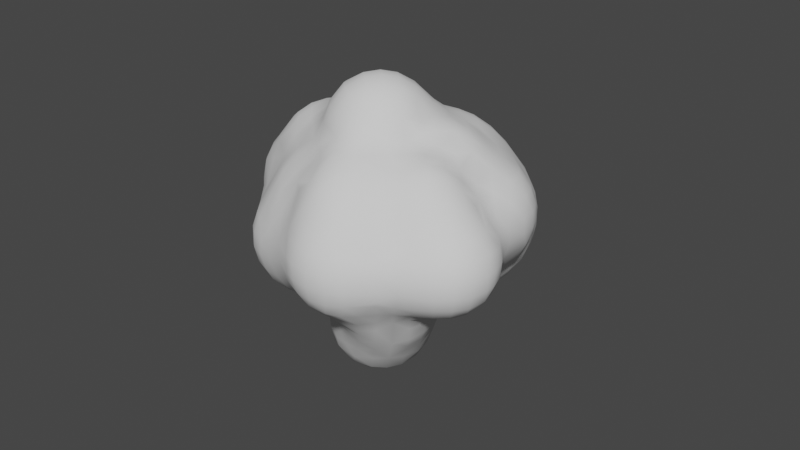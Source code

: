 # Source: Lava_Small_World_Clouds.blend  (saved by Blender 3.3.6; exported with 4.5.12 LTS)
import bpy
from mathutils import Matrix  # noqa: F401  (used for matrix-valued properties, if any)

bpy.ops.wm.read_factory_settings(use_empty=True)
scene = bpy.context.scene
scene.name = 'Scene'

# ---- collections
col_collection = bpy.data.collections.new('Collection'); scene.collection.children.link(col_collection)

# ---- world
world_world = bpy.data.worlds.new('World'); scene.world = world_world
world_world.use_nodes = True; world_world.node_tree.nodes.clear()
_N = world_world.node_tree.nodes; _L = world_world.node_tree.links
n0 = _N.new('ShaderNodeOutputWorld'); n0.name = 'World Output'; n0.location = (300, 300)
n1 = _N.new('ShaderNodeBackground'); n1.name = 'Background'; n1.location = (10, 300)
n1.inputs[0].default_value = (0.05088, 0.05088, 0.05088, 1.0)
_L.new(n1.outputs[0], n0.inputs[0])
n0.is_active_output = True
world_world.color = (0.05088, 0.05088, 0.05088)
world_world.use_sun_shadow = False
world_world.sun_shadow_jitter_overblur = 0.0

# ---- meshes
me_mesh = bpy.data.meshes.new('Mesh')
me_mesh.from_pydata([(1.4, -0.6, 1.486), (1.649, -0.6, 1.4), (1.8, -0.6842, 1.4), (1.8, -1.0, 1.626), (1.42, -1.0, 1.8), (1.4, -0.9894, 1.8), (1.4, -1.0, 1.806), (1.4, -1.4, 1.923), (1.701, -1.4, 1.8), (1.4, -1.8, 1.887), (1.603, -1.8, 1.8), (1.8, -1.8, 1.671), (1.8, -1.4, 1.739), (2.16, -1.4, 1.4), (2.071, -1.8, 1.4), (2.2, -1.8, 1.228), (2.2, -1.4, 1.35), (2.071, -1.0, 1.4), (2.2, -1.0, 1.264), (1.8, -0.6, 1.317), (2.2, -0.6, 1.009), (2.211, -0.6, 1.0), (2.429, -1.0, 1.0), (2.6, -1.0, 0.8116), (2.6, -0.6, 0.6922), (2.2, -0.2, 0.6794), (2.344, -0.2, 0.6), (2.6, -0.4429, 0.6), (2.2, -0.5884, 1.0), (2.2, -0.1187, 0.6), (2.2, 0.1391, 0.2), (2.6, -0.09507, 0.2), (2.6, -0.2, 0.3665), (2.2, 0.2, 0.007761), (2.285, 0.2, -0.2), (2.6, 0.01896, -0.2), (2.2, 0.2328, -0.2), (2.2, 0.2, -0.5943), (1.8, 0.2738, -0.6), (2.196, 0.2, -0.6), (1.8, 0.3151, -0.2), (1.8, 0.2, -0.822), (1.8, 0.1108, -1.0), (2.2, 0.02746, -1.0), (2.2, 0.1989, -0.6), (2.561, -0.2, -1.0), (2.6, -0.2, -0.9527), (2.6, -0.02123, -0.6), (2.2, -0.2, -1.266), (2.2, -0.38, -1.4), (2.43, -0.6, -1.4), (2.6, -0.6, -1.278), (2.6, -0.2376, -1.0), (2.2, -0.6, -1.51), (2.2, -1.0, -1.595), (2.576, -1.0, -1.4), (2.2, -1.4, -1.577), (2.52, -1.4, -1.4), (2.6, -1.4, -1.339), (2.6, -1.0, -1.382), (2.6, -1.8, -1.211), (2.384, -1.8, -1.4), (2.6, -2.2, -1.051), (2.288, -2.2, -1.4), (2.2, -2.2, -1.484), (2.2, -1.8, -1.532), (2.2, -2.6, -1.455), (2.25, -2.6, -1.4), (1.938, -2.2, -1.8), (1.942, -2.6, -1.8), (1.8, -2.6, -2.045), (1.8, -2.2, -2.033), (1.902, -1.8, -1.8), (1.8, -1.8, -1.929), (1.804, -1.4, -1.8), (1.8, -1.4, -1.803), (1.8, -1.389, -1.8), (1.433, -1.4, -2.2), (1.638, -1.8, -2.2), (1.4, -1.4, -2.256), (1.4, -1.681, -2.6), (1.452, -1.8, -2.6), (1.4, -1.8, -2.686), (1.4, -2.2, -2.792), (1.527, -2.2, -2.6), (1.4, -2.6, -2.688), (1.466, -2.6, -2.6), (1.716, -2.6, -2.2), (1.72, -2.2, -2.2), (1.4, -3.0, -2.425), (1.59, -3.0, -2.2), (1.4, -2.756, -2.6), (1.8, -3.0, -1.935), (1.4, -3.263, -2.2), (1.0, -3.4, -2.345), (1.231, -3.4, -2.2), (1.23, -3.0, -2.6), (1.0, -3.19, -2.6), (1.4, -3.4, -2.079), (1.0, -3.0, -2.833), (0.6, -3.198, -3.0), (0.6, -3.385, -2.6), (0.8567, -3.0, -3.0), (1.0, -2.84, -3.0), (0.6, -3.0, -3.32), (1.0, -2.6, -3.171), (0.8071, -2.6, -3.4), (0.6, -2.932, -3.4), (1.0, -2.2, -3.27), (0.8876, -2.2, -3.4), (0.6, -2.6, -3.66), (0.6, -2.2, -3.751), (0.5611, -2.2, -3.8), (0.4941, -2.6, -3.8), (0.2, -2.6, -4.188), (0.2536, -2.2, -4.2), (0.2, -2.566, -4.2), (0.2, -2.2, -4.257), (-0.2, -2.6, -4.481), (0.1889, -2.6, -4.2), (-0.2, -2.2, -4.534), (0.2, -1.921, -4.2), (0.1501, -1.8, -4.2), (-0.2, -1.8, -4.45), (0.2, -1.8, -4.147), (-0.2, -1.407, -4.2), (-0.6, -1.8, -4.566), (-0.2114, -1.4, -4.2), (-0.6, -1.4, -4.339), (-0.2, -1.4, -4.193), (-0.6, -1.0, -3.802), (-0.6, -1.256, -4.2), (-0.2, -1.125, -3.8), (-0.5955, -1.0, -3.8), (-0.2, -1.0, -3.474), (-0.6, -0.9991, -3.8), (-0.2, -0.9738, -3.4), (-0.6, -0.8383, -3.4), (-0.1428, -1.0, -3.4), (0.2, -1.0, -3.011), (0.2, -0.995, -3.0), (-0.2, -0.8366, -3.0), (0.2, -0.8305, -2.6), (-0.2, -0.6723, -2.6), (-0.2, -0.6, -2.475), (0.2, -0.6502, -2.2), (0.1083, -0.6, -2.2), (0.2, -0.6, -2.102), (0.2, -0.3621, -1.8), (0.1621, -0.2, -1.8), (-0.1391, -0.2, -2.2), (0.2, -0.2, -1.765), (0.4074, -0.6, -1.8), (0.6, -0.6, -1.649), (0.6, -0.2, -1.503), (0.6, 0.2, -1.433), (0.2, 0.2, -1.72), (0.8547, -0.2, -1.4), (0.6487, 0.2, -1.4), (1.0, -0.2, -1.356), (1.0, 0.2, -1.182), (0.6, 0.6, -1.26), (0.6, 0.2944, -1.4), (1.0, 0.4722, -1.0), (0.891, 0.6, -1.0), (1.0, 0.6, -0.8848), (0.6, 1.0, -0.901), (0.6, 0.9179, -1.0), (1.0, 0.8181, -0.6), (0.8186, 1.0, -0.6), (0.6, 1.175, -0.6), (0.9571, 1.0, -0.2), (0.6, 1.276, -0.2), (0.9399, 1.0, 0.2), (0.6, 1.257, 0.2), (0.7479, 1.0, 0.6), (0.6, 1.104, 0.6), (0.2, 1.4, 0.2726), (0.2578, 1.4, 0.2), (0.2, 1.277, 0.6), (0.2, 1.0, 0.9745), (0.6, 1.0, 0.7543), (-0.2, 1.338, 0.6), (0.1096, 1.0, 1.0), (-0.2, 1.052, 1.0), (-0.2, 1.0, 1.053), (-0.2, 0.6, 1.362), (0.2, 0.974, 1.0), (0.2, 0.6, 1.271), (0.2, 0.4211, 1.4), (-0.2, 0.5493, 1.4), (-0.2, 0.2, 1.736), (0.2, 0.2, 1.618), (-0.6, 0.2, 1.73), (-0.6, 0.5993, 1.4), (-1.0, 0.2, 1.762), (-1.0, 0.6, 1.457), (-0.6059, 0.6, 1.4), (-0.6, 0.6, 1.4), (-1.0, 1.0, 1.041), (-0.6, 1.0, 1.056), (-1.0, 0.6619, 1.4), (-1.4, 1.0, 1.087), (-1.4, 0.7286, 1.4), (-1.4, 0.6, 1.523), (-1.8, 0.6, 1.483), (-1.8, 0.6912, 1.4), (-1.8, 0.2, 1.773), (-1.4, 0.2304, 1.8), (-1.656, 0.2, 1.8), (-1.8, 0.1515, 1.8), (-2.2, 0.2, 1.624), (-2.2, -0.1824, 1.8), (-2.2, -0.2, 1.806), (-1.8, -0.2, 1.955), (-2.2, -0.6, 1.892), (-1.8, -0.6, 2.077), (-2.2, -1.0, 1.93), (-1.8, -0.9215, 2.2), (-1.85, -1.0, 2.2), (-2.2, -1.4, 1.956), (-2.015, -1.4, 2.2), (-1.8, -1.4, 2.464), (-1.8, -1.0, 2.238), (-1.8, -1.618, 2.6), (-1.871, -1.8, 2.6), (-2.085, -1.8, 2.2), (-1.8, -1.8, 2.704), (-1.8, -2.2, 2.823), (-1.94, -2.2, 2.6), (-1.8, -2.6, 2.742), (-1.89, -2.6, 2.6), (-2.2, -2.6, 2.204), (-2.2, -2.584, 2.2), (-2.121, -2.2, 2.2), (-2.2, -3.0, 2.228), (-1.8, -2.825, 2.6), (-1.8, -3.0, 2.481), (-1.8, -3.4, 2.216), (-1.885, -3.4, 2.2), (-2.2, -3.19, 2.2), (-1.683, -3.0, 2.6), (-1.4, -3.245, 2.6), (-1.4, -3.4, 2.341), (-1.4, -3.0, 2.891), (-1.563, -2.6, 3.0), (-1.4, -2.85, 3.0), (-1.4, -2.6, 3.116), (-1.636, -2.2, 3.0), (-1.4, -2.2, 3.171), (-1.0, -2.2, 3.319), (-1.0, -2.6, 3.27), (-1.4, -1.8, 3.083), (-1.0, -1.8, 3.242), (-1.4, -1.638, 3.0), (-1.036, -1.4, 3.0), (-1.0, -1.4, 3.011), (-1.0, -1.387, 3.0), (-0.6, -1.362, 3.0), (-0.6, -1.4, 3.033), (-1.0, -1.0, 2.611), (-0.6554, -1.0, 2.6), (-0.6, -1.01, 2.6), (-0.6, -1.0, 2.587), (-1.0, -0.6, 2.229), (-0.6, -0.6, 2.25), (-1.0, -0.9895, 2.6), (-1.0, -0.563, 2.2), (-0.6, -0.5074, 2.2), (-1.0, -0.2, 1.984), (-0.6, -0.2, 2.041), (-1.0, 0.1377, 1.8), (-0.6, 0.1236, 1.8), (-0.2, 0.1382, 1.8), (-0.2, -0.2, 2.07), (0.2, 0.02109, 1.8), (0.2, -0.2, 1.977), (0.4707, -0.2, 1.8), (0.2, -0.6, 2.146), (0.6, -0.3867, 1.8), (0.6, -0.6, 1.896), (0.6, -0.2, 1.669), (0.8077, -0.2, 1.4), (1.0, -0.4278, 1.4), (1.0, -0.6, 1.577), (0.722, -0.6, 1.8), (1.0, -0.2, 1.173), (0.6, 0.2, 1.315), (0.9633, 0.2, 1.0), (1.0, 0.1107, 1.0), (0.6, 0.09734, 1.4), (1.0, 0.2, 0.9716), (1.4, 0.2, 0.6175), (1.4, -0.2, 0.9581), (1.301, -0.2, 1.0), (1.0, 0.6, 0.7471), (1.112, 0.6, 0.6), (1.4, 0.2201, 0.6), (1.4, 0.4973, 0.2), (1.305, 0.6, 0.2), (1.4, 0.5472, -0.2), (1.347, 0.6, -0.2), (1.4, 0.4279, -0.6), (1.209, 0.6, -0.6), (1.0, 0.9579, -0.2), (1.0, 0.94, 0.2), (1.8, 0.2306, 0.2), (1.0, 0.7429, 0.6), (1.8, 0.2, 0.2684), (1.42, 0.2, 0.6), (1.8, -0.01767, 0.6), (1.4, -0.2347, 1.0), (1.8, -0.2, 0.8213), (1.8, -0.3342, 1.0), (1.4, -0.5275, 1.4), (0.5077, 0.2, 1.4), (1.0, -0.9381, 1.8), (0.6, -1.0, 1.976), (1.0, -1.0, 1.832), (0.6, -1.4, 2.023), (1.0, -1.4, 1.971), (0.3288, -1.4, 2.2), (0.2149, -1.0, 2.2), (0.6, -1.8, 2.168), (0.5656, -1.8, 2.2), (0.2, -1.4, 2.429), (0.3667, -1.8, 2.6), (0.2, -1.51, 2.6), (0.2, -1.8, 2.84), (0.2, -2.2, 2.951), (0.4517, -2.2, 2.6), (0.2, -2.6, 2.882), (0.4035, -2.6, 2.6), (0.6, -2.6, 2.342), (0.6, -2.2, 2.305), (0.6813, -2.2, 2.2), (0.7445, -2.6, 2.2), (1.0, -2.6, 2.01), (1.0, -2.2, 1.99), (1.0, -3.0, 2.011), (0.6475, -3.0, 2.2), (0.2, -2.985, 2.6), (0.07548, -2.6, 3.0), (0.1485, -2.2, 3.0), (-0.2, -2.6, 3.175), (-0.2, -2.2, 3.228), (-0.2, -1.8, 3.144), (0.03114, -1.8, 3.0), (-0.2, -1.536, 3.0), (-0.6, -1.8, 3.26), (-0.4543, -1.4, 3.0), (-0.2, -2.952, 3.0), (-0.6, -3.0, 3.099), (-0.6, -2.6, 3.288), (-0.2688, -3.0, 3.0), (-0.2, -3.0, 2.965), (-1.0, -3.0, 3.079), (-0.6, -3.126, 3.0), (-1.0, -3.1, 3.0), (-1.0, -3.4, 2.623), (-0.6, -3.4, 2.658), (-0.6, -3.432, 2.6), (-1.0, -3.413, 2.6), (-1.0, -3.564, 2.2), (-0.6, -3.578, 2.2), (-1.0, -3.8, 1.843), (-0.6, -3.8, 1.826), (-0.6, -3.821, 1.8), (-1.0, -3.837, 1.8), (-1.0, -4.2, 1.432), (-0.6, -4.2, 1.414), (-0.6, -4.215, 1.4), (-1.0, -4.234, 1.4), (-1.4, -4.2, 1.432), (-1.4, -4.228, 1.4), (-0.493, -3.8, 1.8), (-0.2, -3.8, 1.727), (-0.2, -4.093, 1.4), (-0.5496, -4.2, 1.4), (-0.2, -4.2, 1.284), (-0.2, -3.739, 1.8), (0.2, -3.8, 1.665), (0.2, -4.027, 1.4), (0.6, -3.8, 1.665), (0.6, -4.029, 1.4), (0.2, -4.2, 1.168), (0.6, -4.2, 1.119), (0.6, -4.26, 1.0), (0.2, -4.306, 1.0), (-0.2, -4.441, 1.0), (-0.2, -4.6, 0.7617), (0.2, -4.519, 0.6), (0.001504, -4.6, 0.6), (-0.2, -4.692, 0.6), (-0.2, -4.882, 0.2), (0.2, -4.6, 0.4379), (0.2, -4.724, 0.2), (0.6, -4.6, 0.2191), (0.6, -4.611, 0.2), (0.2, -4.908, -0.2), (0.6, -4.785, -0.2), (0.2, -5.0, -0.5366), (0.6, -4.848, -0.6), (0.221, -5.0, -0.6), (0.2, -5.0, -0.9778), (0.6, -4.797, -1.0), (0.2, -4.997, -1.0), (0.2, -4.856, -1.4), (0.6, -4.609, -1.4), (0.2, -4.6, -1.723), (0.6, -4.6, -1.412), (0.6, -4.2, -1.783), (0.5639, -4.2, -1.8), (0.2, -4.507, -1.8), (0.2, -4.2, -1.98), (0.6, -4.175, -1.8), (0.6, -3.8, -2.086), (0.2668, -3.8, -2.2), (0.2, -3.83, -2.2), (0.2, -3.8, -2.224), (-0.2, -3.8, -2.379), (-0.2, -4.143, -2.2), (0.2, -3.528, -2.6), (-0.2, -3.65, -2.6), (-0.2, -3.527, -3.0), (0.2, -3.4, -2.988), (0.1912, -3.4, -3.0), (-0.2, -3.469, -3.4), (-0.03734, -3.4, -3.4), (-0.2, -3.4, -3.698), (0.2, -3.272, -3.4), (0.2, -3.064, -3.8), (-0.2, -3.362, -3.8), (-0.2, -3.081, -4.2), (0.2, -3.0, -3.885), (-0.09185, -3.0, -4.2), (-0.2, -3.0, -4.271), (0.2576, -3.0, -3.8), (-0.6, -3.4, -3.964), (-0.2891, -3.4, -3.8), (-0.6, -3.232, -4.2), (-0.6, -3.479, -3.8), (-1.0, -3.4, -3.929), (-1.0, -3.461, -3.8), (-1.2, -3.4, -3.8), (-1.4, -3.4, -3.416), (-1.4, -3.402, -3.4), (-1.0, -3.552, -3.4), (-1.4, -3.424, -3.0), (-1.0, -3.584, -3.0), (-1.4, -3.578, -2.6), (-1.0, -3.745, -2.6), (-1.4, -3.8, -2.414), (-1.0, -3.8, -2.549), (-1.4, -4.2, -2.307), (-1.0, -4.2, -2.379), (-1.4, -4.513, -2.2), (-1.243, -4.6, -2.2), (-1.0, -4.6, -2.233), (-1.4, -4.6, -2.156), (-1.4, -5.0, -1.829), (-1.0, -5.0, -1.93), (-1.0, -4.658, -2.2), (-1.8, -4.6, -1.957), (-1.8, -4.798, -1.8), (-1.454, -5.0, -1.8), (-1.8, -5.0, -1.558), (-1.8, -5.091, -1.4), (-1.4, -5.256, -1.4), (-1.4, -5.024, -1.8), (-1.8, -5.221, -1.0), (-1.4, -5.349, -1.0), (-1.8, -5.239, -0.6), (-1.4, -5.334, -0.6), (-1.8, -5.155, -0.2), (-1.4, -5.212, -0.2), (-1.8, -5.0, 0.1271), (-1.4, -5.0, 0.1836), (-1.8, -4.956, 0.2), (-1.4, -4.991, 0.2), (-1.8, -4.714, 0.6), (-1.4, -4.761, 0.6), (-1.8, -4.6, 0.8343), (-1.4, -4.6, 0.8744), (-1.8, -4.521, 1.0), (-1.4, -4.525, 1.0), (-1.8, -4.288, 1.4), (-1.0, -4.592, 1.0), (-1.0, -4.6, 0.9892), (-0.6, -4.587, 1.0), (-0.6, -4.6, 0.9811), (-0.6, -4.823, 0.6), (-1.0, -4.84, 0.6), (-1.0, -5.0, 0.2794), (-0.6, -5.0, 0.2218), (-1.336, -5.0, 0.2), (-1.0, -5.043, 0.2), (-2.2, -4.97, 0.2), (-2.2, -4.762, 0.6), (-2.6, -5.0, 0.2066), (-2.6, -4.82, 0.6), (-2.572, -5.0, 0.2), (-2.6, -4.643, 1.0), (-2.259, -4.6, 1.0), (-2.2, -4.6, 0.9722), (-2.6, -4.6, 1.085), (-2.6, -4.417, 1.4), (-2.2, -4.391, 1.4), (-2.2, -4.589, 1.0), (-2.6, -4.2, 1.661), (-2.2, -4.2, 1.66), (-2.6, -4.04, 1.8), (-2.2, -4.055, 1.8), (-2.6, -3.8, 1.949), (-2.2, -3.8, 1.976), (-2.6, -3.4, 2.064), (-2.2, -3.4, 2.148), (-2.6, -3.0, 2.052), (-2.257, -3.0, 2.2), (-2.6, -2.6, 1.89), (-2.204, -2.6, 2.2), (-2.6, -2.481, 1.8), (-2.371, -2.2, 1.8), (-2.2, -2.2, 2.057), (-2.6, -2.2, 1.53), (-3.0, -2.6, 1.632), (-3.0, -2.389, 1.4), (-2.732, -2.2, 1.4), (-2.742, -2.6, 1.8), (-3.0, -2.2, 1.131), (-2.6, -2.058, 1.4), (-3.26, -2.6, 1.4), (-3.4, -3.0, 1.53), (-3.4, -2.773, 1.4), (-3.0, -2.856, 1.8), (-3.086, -3.0, 1.8), (-3.0, -3.0, 1.858), (-3.4, -2.6, 1.238), (-3.8, -3.0, 1.062), (-3.8, -2.9, 1.0), (-3.581, -2.6, 1.0), (-3.521, -3.0, 1.4), (-3.8, -2.6, 0.7108), (-3.8, -2.515, 0.6), (-3.4, -2.207, 0.6), (-3.4, -2.428, 1.0), (-3.8, -2.27, 0.2), (-3.712, -2.2, 0.2), (-3.4, -2.2, 0.5858), (-3.8, -2.2, 0.02356), (-3.8, -2.145, -0.2), (-3.509, -1.8, -0.2), (-3.4, -1.8, 0.05858), (-3.4, -1.923, 0.2), (-3.426, -1.4, -0.2), (-3.4, -1.4, -0.1033), (-3.616, -1.8, -0.6), (-3.528, -1.4, -0.6), (-3.664, -1.8, -1.0), (-3.599, -1.4, -1.0), (-3.659, -1.8, -1.4), (-3.616, -1.4, -1.4), (-3.597, -1.8, -1.8), (-3.561, -1.4, -1.8), (-3.4, -1.4, -2.2), (-3.458, -1.8, -2.2), (-3.4, -1.401, -2.2), (-3.4, -1.8, -2.303), (-3.4, -2.2, -2.296), (-3.455, -2.2, -2.2), (-3.4, -2.556, -2.2), (-3.4, -2.6, -2.185), (-3.623, -2.2, -1.8), (-3.629, -2.6, -1.8), (-3.8, -2.6, -1.445), (-3.732, -2.2, -1.4), (-3.8, -2.515, -1.4), (-3.8, -2.2, -1.001), (-3.8, -3.0, -1.559), (-3.598, -3.0, -1.8), (-3.822, -2.6, -1.4), (-3.938, -3.0, -1.4), (-4.2, -3.0, -1.092), (-4.012, -2.6, -1.0), (-4.2, -2.883, -1.0), (-4.191, -2.6, -0.6), (-4.2, -2.611, -0.6), (-4.2, -2.6, -0.5657), (-3.849, -2.2, -0.6), (-3.855, -2.2, -0.2), (-4.2, -2.549, -0.2), (-3.8, -2.133, -0.6), (-3.8, -2.199, -1.0), (-3.8, -2.2, -1.0), (-4.243, -2.6, -0.2), (-4.2, -2.6, 0.06974), (-4.2, -2.652, 0.2), (-4.408, -3.0, 0.2), (-4.479, -3.0, -0.2), (-4.2, -2.998, 0.6), (-4.201, -3.0, 0.6), (-4.2, -3.0, 0.6011), (-4.2, -3.4, 0.7606), (-4.324, -3.4, 0.6), (-4.2, -3.8, 0.7485), (-4.314, -3.8, 0.6), (-4.505, -3.8, 0.2), (-4.514, -3.4, 0.2), (-4.572, -3.8, -0.2), (-4.58, -3.4, -0.2), (-4.531, -3.8, -0.6), (-4.539, -3.4, -0.6), (-4.371, -3.8, -1.0), (-4.38, -3.4, -1.0), (-4.2, -3.8, -1.24), (-4.2, -3.4, -1.252), (-4.263, -3.0, -1.0), (-4.2, -4.2, -1.048), (-4.233, -4.2, -1.0), (-4.2, -4.257, -1.0), (-4.409, -4.2, -0.6), (-4.2, -4.527, -0.6), (-4.454, -4.2, -0.2), (-4.2, -4.589, -0.2), (-4.381, -4.2, 0.2), (-4.2, -4.488, 0.2), (-4.191, -4.6, -0.2), (-4.135, -4.6, -0.6), (-3.8, -4.863, -0.6), (-3.8, -4.909, -0.2), (-4.1, -4.6, 0.2), (-3.8, -4.834, 0.2), (-3.812, -4.6, 0.6), (-3.8, -4.609, 0.6), (-3.8, -4.6, 0.6111), (-3.4, -4.6, 0.8461), (-3.4, -4.8, 0.6), (-3.8, -4.2, 0.9421), (-3.721, -4.2, 1.0), (-3.4, -4.458, 1.0), (-3.4, -4.2, 1.243), (-3.8, -3.8, 1.124), (-3.511, -3.8, 1.4), (-3.4, -3.987, 1.4), (-3.8, -4.096, 1.0), (-3.4, -3.8, 1.5), (-3.0, -3.8, 1.789), (-3.0, -4.2, 1.511), (-3.183, -4.2, 1.4), (-3.4, -3.4, 1.598), (-3.153, -3.4, 1.8), (-3.0, -3.775, 1.8), (-3.0, -3.4, 1.898), (-2.98, -3.8, 1.8), (-3.0, -4.308, 1.4), (-3.8, -3.4, 1.177), (-3.597, -3.4, 1.4), (-3.937, -3.8, 1.0), (-3.968, -3.4, 1.0), (-4.169, -4.2, 0.6), (-4.2, -4.14, 0.6), (-4.2, -4.2, 0.5565), (-3.024, -4.6, 1.0), (-3.0, -4.606, 1.0), (-3.0, -4.852, 0.6), (-3.0, -4.6, 1.009), (-3.4, -4.995, 0.2), (-3.0, -5.0, 0.3003), (-3.375, -5.0, 0.2), (-3.4, -5.0, 0.1819), (-3.0, -5.035, 0.2), (-3.0, -5.104, -0.2), (-3.4, -5.063, -0.2), (-3.4, -5.021, -0.6), (-3.0, -5.074, -0.6), (-3.4, -5.0, -0.6729), (-3.0, -5.0, -0.848), (-3.0, -4.934, -1.0), (-3.4, -4.859, -1.0), (-3.4, -4.6, -1.327), (-3.0, -4.638, -1.4), (-3.137, -4.6, -1.4), (-3.0, -4.6, -1.436), (-3.4, -4.2, -1.6), (-3.4, -4.517, -1.4), (-3.0, -4.2, -1.692), (-3.0, -3.944, -1.8), (-3.194, -3.8, -1.8), (-3.4, -3.8, -1.734), (-3.0, -3.8, -1.867), (-3.4, -3.4, -1.863), (-3.4, -3.579, -1.8), (-3.0, -3.4, -2.103), (-3.0, -3.262, -2.2), (-3.227, -3.0, -2.2), (-3.4, -3.0, -2.025), (-3.0, -3.0, -2.39), (-3.0, -2.658, -2.6), (-3.034, -2.6, -2.6), (-3.39, -2.6, -2.2), (-3.0, -2.6, -2.629), (-3.0, -2.2, -2.74), (-3.165, -2.2, -2.6), (-2.6, -2.6, -2.883), (-2.6, -2.2, -2.989), (-2.432, -2.6, -3.0), (-2.584, -2.2, -3.0), (-2.2, -2.6, -3.234), (-2.2, -2.2, -3.362), (-2.2, -1.8, -3.287), (-2.556, -1.8, -3.0), (-2.2, -1.4, -3.104), (-2.364, -1.4, -3.0), (-2.6, -1.8, -2.973), (-2.6, -1.4, -2.881), (-2.2, -1.192, -3.0), (-2.2, -1.0, -2.918), (-2.6, -1.0, -2.774), (-2.2, -0.6, -2.848), (-2.6, -0.6, -2.717), (-2.2, -0.2, -2.875), (-2.6, -0.2, -2.737), (-2.2, 0.2, -2.836), (-2.6, 0.2, -2.695), (-2.2, 0.6, -2.712), (-2.519, 0.6, -2.6), (-2.6, 0.5095, -2.6), (-2.6, 0.6, -2.561), (-2.2, 0.8232, -2.6), (-2.2, 1.0, -2.485), (-2.6, 1.0, -2.31), (-2.2, 1.314, -2.2), (-2.6, 1.123, -2.2), (-2.6, 1.4, -1.858), (-2.2, 1.4, -2.098), (-2.2, 1.594, -1.8), (-2.6, 1.436, -1.8), (-2.2, 1.755, -1.4), (-2.6, 1.61, -1.4), (-2.2, 1.8, -1.199), (-2.295, 1.8, -1.0), (-2.6, 1.686, -1.0), (-2.257, 1.8, -0.6), (-2.6, 1.676, -0.6), (-2.2, 1.8, -0.5005), (-2.2, 1.724, -0.2), (-2.6, 1.577, -0.2), (-2.6, 1.4, 0.1581), (-2.2, 1.537, 0.2), (-2.549, 1.4, 0.2), (-2.2, 1.4, 0.4054), (-2.6, 1.373, 0.2), (-2.2, 1.258, 0.6), (-2.6, 1.054, 0.6), (-2.6, 1.0, 0.6594), (-2.2, 1.0, 0.9204), (-2.2, 0.9322, 1.0), (-2.6, 0.668, 1.0), (-2.6, 0.6, 1.061), (-2.2, 0.6, 1.333), (-2.6, 0.2, 1.358), (-2.2, 0.5207, 1.4), (-2.548, 0.2, 1.4), (-2.6, 0.1255, 1.4), (-3.0, -0.2, 1.127), (-3.0, 0.09766, 1.0), (-2.954, 0.2, 1.0), (-2.759, -0.2, 1.4), (-2.6, -0.2, 1.544), (-2.6, -0.6, 1.624), (-2.832, -0.6, 1.4), (-2.6, -1.0, 1.596), (-2.794, -1.0, 1.4), (-3.0, -1.0, 1.131), (-3.0, -0.6, 1.195), (-2.644, -1.4, 1.4), (-2.939, -1.4, 1.0), (-3.0, -1.256, 1.0), (-3.0, -1.4, 0.8947), (-3.0, -1.8, 0.7226), (-2.812, -1.8, 1.0), (-3.079, -1.8, 0.6), (-3.153, -1.4, 0.6), (-3.0, -2.109, 1.0), (-3.106, -2.2, 1.0), (-3.39, -2.2, 0.6), (-3.328, -1.8, 0.2), (-3.284, -1.0, 0.6), (-3.083, -1.0, 1.0), (-3.4, -1.0, 0.2902), (-3.312, -1.4, 0.2), (-3.4, -1.09, 0.2), (-3.4, -0.6, 0.4925), (-3.353, -0.6, 0.6), (-3.4, -0.2, 0.4852), (-3.341, -0.2, 0.6), (-3.094, -0.2, 1.0), (-3.135, -0.6, 1.0), (-3.0, 0.2, 0.9422), (-3.246, 0.2, 0.6), (-3.045, 0.6, 0.6), (-3.0, 0.6, 0.6532), (-3.4, 0.2, 0.3451), (-3.4, 0.4549, 0.2), (-3.336, 0.6, 0.2), (-3.4, 0.6, 0.09214), (-3.4, 0.8522, -0.2), (-3.298, 1.0, -0.2), (-3.065, 1.0, 0.2), (-3.4, 1.0, -0.5499), (-3.4, 1.012, -0.6), (-3.036, 1.4, -0.6), (-3.0, 1.4, -0.4563), (-3.0, 1.315, -0.2), (-3.0, 1.43, -0.6), (-3.0, 1.442, -1.0), (-3.052, 1.4, -1.0), (-3.0, 1.4, -1.243), (-3.4, 1.0, -1.15), (-3.336, 1.0, -1.4), (-3.0, 1.354, -1.4), (-3.4, 1.029, -1.0), (-3.0, 1.146, -1.8), (-3.137, 1.0, -1.8), (-3.0, 1.0, -1.978), (-3.396, 0.6, -1.8), (-3.093, 0.6, -2.2), (-3.0, 0.7408, -2.2), (-3.0, 0.6, -2.288), (-3.0, 0.2, -2.445), (-3.257, 0.2, -2.2), (-3.4, 0.2, -2.017), (-3.4, 0.59, -1.8), (-3.4, 0.6, -1.792), (-3.567, 0.6, -1.4), (-3.691, 0.2, -1.4), (-3.532, 0.2, -1.8), (-3.641, 0.6, -1.0), (-3.762, 0.2, -1.0), (-3.631, 0.6, -0.6), (-3.752, 0.2, -0.6), (-3.534, 0.6, -0.2), (-3.661, 0.2, -0.2), (-3.79, -0.2, -0.6), (-3.7, -0.2, -0.2), (-3.482, 0.2, 0.2), (-3.54, -0.2, 0.2), (-3.661, -0.6, -0.2), (-3.522, -0.6, 0.2), (-3.546, -1.0, -0.2), (-3.431, -1.0, 0.2), (-3.75, -0.6, -0.6), (-3.759, -0.6, -1.0), (-3.799, -0.2, -1.0), (-3.689, -0.6, -1.4), (-3.731, -0.2, -1.4), (-3.533, -0.6, -1.8), (-3.575, -0.2, -1.8), (-3.4, -0.6, -2.027), (-3.4, -0.2, -2.082), (-3.4, -1.0, -2.056), (-3.517, -1.0, -1.8), (-3.312, -1.0, -2.2), (-3.272, -0.6, -2.2), (-3.0, -1.0, -2.539), (-3.0, -0.6, -2.47), (-3.0, -0.2, -2.493), (-3.307, -0.2, -2.2), (-2.816, -0.6, -2.6), (-2.848, -0.2, -2.6), (-2.776, 0.2, -2.6), (-3.4, -1.4, -2.2), (-3.07, -1.4, -2.6), (-3.0, -1.206, -2.6), (-2.918, -1.0, -2.6), (-3.62, -1.0, -1.4), (-3.651, -1.0, -1.0), (-3.626, -1.0, -0.6), (-3.421, 1.0, -1.0), (-3.409, 1.0, -0.6), (-3.4, 0.9083, -1.4), (-2.662, 1.4, -1.8), (-2.941, 1.4, -1.4), (-2.891, 1.4, -0.2), (-3.0, 1.069, 0.2), (-3.0, 1.0, 0.2787), (-3.0, 0.6636, 0.6), (-2.673, 1.0, 0.6), (-2.67, 0.6, 1.0), (-2.6, -1.8, 1.274), (-2.6, -1.486, 1.4), (-2.6, -1.4, 1.451), (-2.318, -1.4, 1.8), (-2.275, -1.8, 1.8), (-2.511, -1.8, 1.4), (-2.2, -1.8, 1.948), (-2.36, -1.0, 1.8), (-2.212, -0.2, 1.8), (-2.359, -0.6, 1.8), (-2.055, 0.6, 1.4), (-2.018, 1.0, 1.0), (-1.8, 1.0, 1.064), (-1.8, 1.053, 1.0), (-1.4, 1.067, 1.0), (-1.8, 1.345, 0.6), (-1.4, 1.337, 0.6), (-1.8, 1.4, 0.5154), (-1.8, 1.6, 0.2), (-1.4, 1.575, 0.2), (-1.4, 1.4, 0.4956), (-1.8, 1.78, -0.2), (-1.4, 1.755, -0.2), (-1.8, 1.8, -0.2664), (-1.4, 1.8, -0.3596), (-1.8, 1.869, -0.6), (-1.4, 1.845, -0.6), (-1.191, 1.8, -0.6), (-1.4, 1.855, -1.0), (-1.156, 1.8, -1.0), (-1.4, 1.8, -1.34), (-1.8, 1.81, -1.4), (-1.515, 1.8, -1.4), (-1.8, 1.879, -1.0), (-1.8, 1.8, -1.433), (-1.8, 1.655, -1.8), (-1.4, 1.627, -1.8), (-1.4, 1.785, -1.4), (-1.8, 1.4, -2.183), (-1.4, 1.4, -2.145), (-1.8, 1.386, -2.2), (-1.4, 1.354, -2.2), (-1.0, 1.212, -2.2), (-1.0, 1.4, -1.971), (-1.4, 1.0, -2.521), (-1.0, 1.0, -2.39), (-1.4, 0.8808, -2.6), (-1.0, 0.6631, -2.6), (-1.4, 0.6, -2.745), (-1.0, 0.6, -2.63), (-1.4, 0.2, -2.866), (-1.0, 0.2, -2.759), (-1.4, -0.2, -2.907), (-1.0, -0.2, -2.81), (-1.4, -0.5549, -3.0), (-1.0, -0.5636, -3.0), (-1.4, -0.6, -3.026), (-1.0, -0.6, -3.04), (-1.4, -0.915, -3.4), (-1.0, -0.806, -3.4), (-1.4, -1.0, -3.541), (-1.0, -1.0, -3.792), (-1.4, -1.157, -3.8), (-1.0, -1.004, -3.8), (-1.4, -1.4, -4.114), (-1.276, -1.4, -4.2), (-1.0, -1.279, -4.2), (-1.0, -1.4, -4.316), (-1.4, -1.8, -4.389), (-1.0, -1.8, -4.548), (-1.4, -1.492, -4.2), (-1.4, -2.2, -4.477), (-1.102, -2.2, -4.6), (-1.0, -1.991, -4.6), (-1.0, -2.2, -4.625), (-1.0, -2.498, -4.6), (-0.6, -2.572, -4.6), (-0.6, -2.2, -4.642), (-1.0, -2.6, -4.576), (-0.6, -2.6, -4.593), (-1.0, -3.0, -4.385), (-0.6, -3.0, -4.405), (-1.0, -3.209, -4.2), (-1.396, -3.0, -4.2), (-1.4, -2.6, -4.422), (-1.4, -2.997, -4.2), (-1.677, -2.6, -4.2), (-1.8, -2.6, -4.048), (-1.8, -2.899, -3.8), (-1.73, -3.0, -3.8), (-1.4, -3.0, -4.197), (-1.742, -2.2, -4.2), (-1.8, -2.2, -4.129), (-1.638, -1.8, -4.2), (-1.8, -1.8, -3.999), (-1.68, -1.4, -3.8), (-1.8, -1.569, -3.8), (-1.8, -1.4, -3.595), (-1.912, -1.4, -3.4), (-2.11, -1.8, -3.4), (-1.909, -1.8, -3.8), (-1.8, -1.249, -3.4), (-1.8, -1.0, -3.138), (-2.014, -1.0, -3.0), (-1.8, -0.8018, -3.0), (-1.986, -2.2, -3.8), (-2.173, -2.2, -3.4), (-1.935, -2.6, -3.8), (-2.095, -2.6, -3.4), (-1.8, -3.0, -3.617), (-1.86, -3.0, -3.4), (-2.2, -2.872, -3.0), (-2.05, -3.0, -3.0), (-2.2, -3.0, -2.852), (-1.8, -3.07, -3.4), (-1.8, -3.179, -3.0), (-1.403, -3.4, -3.4), (-1.4, -3.299, -3.8), (-0.387, -2.2, -4.6), (-0.6, -1.915, -4.6), (-1.539, -1.0, -3.4), (-1.523, -0.6, -3.0), (-1.8, -0.6, -2.934), (-0.8648, -0.6, -3.0), (-0.6, -0.6, -2.827), (-0.6, -0.2, -2.605), (-0.6, -0.691, -3.0), (-0.3446, -0.6, -2.6), (-0.5935, -0.2, -2.6), (-0.2, -0.2, -2.266), (-0.6, -0.1424, -2.6), (-0.6733, 0.2, -2.6), (-0.6, 0.2, -2.554), (-0.6, 0.6, -2.408), (-0.9313, 0.6, -2.6), (-0.2, 0.2, -2.208), (-0.2, 0.2246, -2.2), (-0.357, 0.6, -2.2), (-0.2, 0.6, -2.02), (-0.6, 1.0, -2.128), (-0.6, 0.9177, -2.2), (-0.2, 0.8527, -1.8), (-0.312, 1.0, -1.8), (-0.2, 1.0, -1.617), (-0.6, 1.4, -1.569), (-0.6, 1.274, -1.8), (-0.2, 1.148, -1.4), (-0.508, 1.4, -1.4), (-0.2, 1.363, -1.0), (-0.3001, 1.4, -1.0), (-0.6, 1.466, -1.4), (-0.6, 1.551, -1.0), (-0.2, 1.4, -0.9007), (-0.2, 1.49, -0.6), (-0.6, 1.582, -0.6), (-0.2, 1.534, -0.2), (-0.6, 1.572, -0.2), (-0.2, 1.487, 0.2), (-0.6, 1.492, 0.2), (-0.6, 1.4, 0.4482), (-0.2, 1.4, 0.4627), (0.2, 1.419, 0.2), (-1.0, 1.4, 0.4049), (-1.0, 1.493, 0.2), (-0.6, 1.329, 0.6), (-1.0, 1.299, 0.6), (-0.6, 1.051, 1.0), (-1.0, 1.034, 1.0), (0.2, 1.45, -0.2), (0.3362, 1.4, -0.2), (0.2, 1.4, -0.5103), (-1.0, 1.647, -0.2), (0.1273, 1.4, -0.6), (0.2, 1.377, -0.6), (0.2, 1.189, -1.0), (-1.0, 1.739, -0.6), (-1.0, 1.75, -1.0), (-1.0, 1.676, -1.4), (-1.0, 1.508, -1.8), (-0.7867, 1.4, -1.8), (-0.006632, 1.0, -1.4), (0.2, 1.0, -1.246), (0.2, 0.8338, -1.4), (0.5016, 1.0, -1.0), (-0.0482, 0.6, -1.8), (0.2, 0.6, -1.563), (0.1126, 0.2, -1.8), (0.4169, 0.6, -1.4), (-0.1929, 0.2, -2.2), (-1.8, 0.2, -2.891), (-1.8, 0.6, -2.771), (-1.8, 0.9262, -2.6), (-0.6878, 1.0, -2.2), (-1.8, 1.0, -2.551), (-1.932, 1.8, -1.4), (-2.2, 1.825, -1.0), (-2.2, 1.815, -0.6), (-2.761, 1.0, -2.2), (-1.8, -0.2, -2.929), (-3.0, -1.4, -2.657), (-3.0, -1.8, -2.738), (-3.165, -1.8, -2.6), (-2.6, -3.0, -2.615), (-2.6, -3.017, -2.6), (-2.2, -3.207, -2.6), (-2.6, -3.4, -2.286), (-2.2, -3.4, -2.412), (-2.6, -3.515, -2.2), (-2.2, -3.702, -2.2), (-2.6, -3.8, -2.01), (-2.2, -3.8, -2.145), (-2.6, -4.2, -1.806), (-2.2, -4.2, -1.956), (-2.6, -4.212, -1.8), (-2.2, -4.513, -1.8), (-2.6, -4.6, -1.564), (-2.2, -4.6, -1.739), (-2.6, -4.764, -1.4), (-2.2, -4.917, -1.4), (-2.6, -5.0, -1.011), (-2.2, -5.0, -1.255), (-2.003, -5.0, -1.4), (-2.081, -4.6, -1.8), (-1.8, -4.2, -2.135), (-2.618, -4.2, -1.8), (-1.8, -3.976, -2.2), (-2.013, -3.8, -2.2), (-1.8, -3.8, -2.265), (-1.661, -4.2, -2.2), (-1.8, -3.4, -2.586), (-2.806, -3.4, -2.2), (-1.8, -3.389, -2.6), (-1.776, -3.4, -2.6), (-1.441, -3.4, -3.0), (-2.631, -3.0, -2.6), (-3.494, -3.4, -1.8), (-3.8, -4.2, -1.429), (-3.8, -3.8, -1.566), (-4.038, -3.8, -1.4), (-3.843, -4.2, -1.4), (-3.8, -3.4, -1.589), (-4.05, -3.4, -1.4), (-3.8, -4.249, -1.4), (-3.8, -4.6, -1.103), (-2.624, -5.0, -1.0), (-2.6, -5.005, -1.0), (-3.8, -4.677, -1.0), (-3.904, -4.6, -1.0), (-3.475, -5.0, -0.6), (-2.6, -5.107, -0.6), (-2.6, -5.105, -0.2), (-2.2, -5.119, -0.2), (-2.2, -5.161, -0.6), (-2.6, -5.003, 0.2), (-2.2, -5.0, 0.1368), (-3.604, -5.0, -0.2), (-4.435, -3.0, -0.6), (-4.157, -2.6, 0.2), (-3.895, -2.6, 0.6), (-3.854, -3.0, 1.0), (-1.8, -3.422, 2.2), (-1.8, -3.8, 1.908), (-1.4, -3.49, 2.2), (-1.4, -3.8, 1.85), (-1.4, -3.848, 1.8), (-1.8, -3.925, 1.8), (-1.8, -4.2, 1.516), (-1.0, -5.263, -0.2), (-1.0, -5.395, -0.6), (-0.6, -5.219, -0.2), (-0.6, -5.356, -0.6), (-0.6, -5.011, 0.2), (-0.5596, -5.0, 0.2), (-0.2, -5.0, -0.06014), (-0.2, -5.069, -0.2), (-0.03918, -5.0, -0.2), (-0.2, -5.204, -0.6), (0.2, -5.01, -0.6), (-0.2, -5.223, -1.0), (0.1942, -5.0, -1.0), (-0.2, -5.121, -1.4), (-0.01368, -5.0, -1.4), (-0.2, -5.0, -1.622), (-0.6, -5.061, -1.8), (-0.6, -5.287, -1.4), (-0.4386, -5.0, -1.8), (-0.6, -5.0, -1.873), (-0.2, -4.857, -1.8), (-0.2, -4.6, -2.011), (-0.6, -4.6, -2.189), (-0.2, -4.2, -2.184), (-0.2337, -4.2, -2.2), (-0.6, -4.578, -2.2), (-0.6, -4.2, -2.339), (-0.6499, -4.6, -2.2), (-1.0, -5.11, -1.8), (-1.0, -5.328, -1.4), (-1.0, -5.4, -1.119), (-0.7325, -5.4, -1.0), (-0.6, -5.376, -1.0), (-1.0, -5.415, -1.0), (-1.16, -5.4, -1.0), (-1.0, -5.4, -0.6361), (-2.2, -5.1, -1.0), (-0.6, -3.8, -2.529), (0.5387, -3.0, -3.4), (-0.6, -3.568, -3.4), (0.2, -3.397, -3.0), (0.5602, -3.4, -2.6), (-0.6, -3.599, -3.0), (-0.6, -3.743, -2.6), (0.6, -3.681, -2.2), (1.0, -3.949, -1.8), (1.0, -3.8, -1.924), (1.0, -4.2, -1.608), (1.4, -4.2, -1.458), (1.4, -3.8, -1.762), (1.301, -3.8, -1.8), (1.4, -3.747, -1.8), (1.8, -3.8, -1.586), (1.8, -3.4, -1.77), (1.761, -3.4, -1.8), (1.8, -3.328, -1.8), (2.2, -3.4, -1.44), (2.2, -3.0, -1.472), (1.909, -3.0, -1.8), (2.238, -3.4, -1.4), (2.266, -3.0, -1.4), (2.498, -3.4, -1.0), (2.527, -3.0, -1.0), (2.6, -3.4, -0.672), (2.6, -3.0, -0.8011), (2.354, -3.8, -1.0), (2.481, -3.8, -0.6), (2.6, -3.459, -0.6), (2.484, -3.8, -0.2), (2.6, -3.473, -0.2), (2.6, -3.4, -0.1025), (2.365, -3.8, 0.2), (2.508, -3.4, 0.2), (2.2, -3.8, 0.4716), (2.2, -3.64, 0.6), (2.286, -3.4, 0.6), (2.2, -3.4, 0.7424), (2.2, -3.0, 0.8229), (2.326, -3.0, 0.6), (2.2, -2.6, 0.8032), (2.34, -2.6, 0.6), (2.544, -3.0, 0.2), (2.594, -2.6, 0.2), (2.6, -3.0, 0.03962), (2.6, -2.6, 0.1848), (2.6, -2.573, 0.2), (2.707, -2.2, 0.2), (2.814, -2.2, -0.2), (2.704, -2.6, -0.2), (2.6, -2.2, 0.3919), (2.6, -1.82, 0.6), (2.609, -1.8, 0.6), (2.861, -1.8, 0.2), (3.0, -1.4, 0.2072), (3.0, -1.411, 0.2), (2.758, -1.4, 0.6), (2.6, -1.8, 0.6112), (2.6, -1.4, 0.7898), (2.806, -1.0, 0.6), (2.35, -1.8, 1.0), (2.453, -1.4, 1.0), (2.2, -2.2, 0.963), (2.2, -2.145, 1.0), (2.448, -2.2, 0.6), (2.179, -2.2, 1.0), (2.084, -2.6, 1.0), (3.0, -1.693, -0.2), (2.961, -1.8, -0.2), (3.0, -1.604, -0.6), (2.931, -1.8, -0.6), (3.0, -1.4, -0.7943), (2.896, -1.4, -1.0), (2.763, -1.8, -1.0), (2.633, -2.2, -1.0), (2.791, -2.2, -0.6), (2.6, -2.6, -0.8928), (2.689, -2.6, -0.6), (2.6, -2.328, -1.0), (2.646, -3.0, -0.6), (2.651, -3.0, -0.2), (2.613, -3.4, -0.6), (2.616, -3.4, -0.2), (2.55, -2.6, -1.0), (3.063, -1.4, -0.6), (3.102, -1.0, -0.6), (3.0, -1.0, -0.8894), (3.094, -1.4, -0.2), (3.134, -1.0, -0.2), (3.003, -1.4, 0.2), (3.046, -1.0, 0.2), (3.0, -1.0, 0.3035), (3.0, -0.7279, 0.2), (2.698, -0.6, 0.6), (2.959, -0.6, 0.2), (3.0, -0.6, 0.08137), (2.708, -0.2, 0.2), (2.825, -0.2, -0.2), (3.0, -0.4757, -0.2), (3.0, -0.5536, -0.6), (2.784, -0.2, -0.6), (2.846, -0.6, -1.0), (3.0, -0.6, -0.6669), (2.941, -1.0, -1.0), (3.019, -0.6, -0.6), (3.053, -0.6, -0.2), (2.047, -3.4, 1.0), (2.101, -3.0, 1.0), (1.8, -3.4, 1.343), (1.8, -3.248, 1.4), (1.833, -3.0, 1.4), (1.8, -3.0, 1.439), (1.4, -3.4, 1.705), (1.4, -3.0, 1.794), (1.751, -3.4, 1.4), (1.4, -2.6, 1.777), (1.8, -2.6, 1.425), (1.4, -2.261, 1.8), (1.417, -2.2, 1.8), (1.8, -2.2, 1.515), (1.4, -2.2, 1.809), (1.901, -2.2, 1.4), (1.82, -2.6, 1.4), (1.361, -2.6, 1.8), (1.229, -3.4, 1.8), (1.39, -3.0, 1.8), (1.8, -3.8, 1.036), (1.829, -3.8, 1.0), (1.8, -3.833, 1.0), (1.446, -3.8, 1.4), (2.111, -3.8, 0.6), (2.2, -4.041, 0.2), (1.8, -4.2, 0.4904), (1.8, -4.13, 0.6), (2.043, -4.2, 0.2), (1.8, -4.369, 0.2), (1.8, -4.488, -0.2), (2.198, -4.2, -0.2), (1.4, -4.516, 0.2), (1.4, -4.338, 0.6), (1.695, -4.2, 0.6), (1.4, -4.2, 0.8788), (1.4, -4.134, 1.0), (1.225, -4.2, 1.0), (1.0, -4.2, 1.096), (1.0, -4.01, 1.4), (1.4, -3.836, 1.4), (1.0, -3.8, 1.63), (1.4, -3.8, 1.436), (1.0, -4.41, 0.6), (1.0, -4.249, 1.0), (0.6, -4.428, 0.6), (1.0, -4.568, 0.2), (0.6756, -4.6, 0.2), (1.0, -4.6, 0.1187), (1.4, -4.6, -0.06862), (2.2, -4.198, -0.2), (2.2, -4.026, -1.0), (2.2, -4.194, -0.6), (2.2, -3.8, -1.242), (2.2, -3.523, -1.4), (2.054, -3.8, -1.4), (1.8, -4.056, -1.4), (1.541, -4.2, -1.4), (1.8, -4.2, -1.246), (1.4, -4.256, -1.4), (0.09859, -4.6, -1.8), (0.6158, -4.6, -1.4), (1.0, -4.411, -1.4), (1.0, -4.6, -1.095), (1.118, -4.6, -1.0), (1.4, -4.514, -1.0), (1.4, -4.6, -0.7336), (1.0, -4.64, -1.0), (1.0, -4.724, -0.6), (1.4, -4.625, -0.6), (1.0, -4.697, -0.2), (1.4, -4.624, -0.2), (1.502, -4.6, -0.2), (1.493, -4.6, -0.6), (1.8, -4.485, -0.6), (1.8, -4.358, -1.0), (2.194, -4.2, -0.6), (2.028, -4.2, -1.0), (0.2, -3.678, 1.8), (0.6, -3.658, 1.8), (0.2, -3.4, 2.126), (0.6, -3.4, 2.005), (0.2, -3.338, 2.2), (0.6, -3.064, 2.2), (0.03389, -3.4, 2.2), (-0.2, -3.4, 2.398), (-0.2, -3.309, 2.6), (0.188, -3.0, 2.6), (0.2, -3.0, 2.585), (-0.2, -3.477, 2.2), (1.0, -3.4, 1.891), (1.0, -3.57, 1.8), (-1.047, -3.4, 2.6), (-0.4409, -3.4, 2.6), (-1.22, -3.0, 3.0), (-0.6, -2.2, 3.336), (0.6, -1.898, 2.2), (0.1032, -1.4, 2.6), (-0.2, -1.0, 2.403), (0.2, -1.0, 2.21), (-0.2, -1.168, 2.6), (-0.2, -1.4, 2.887), (-0.2, -0.6, 2.25), (0.03571, -0.6, 2.2), (0.2, -0.9315, 2.2), (-1.4, -0.2, 2.008), (-1.4, 0.2, 1.819), (-1.182, 0.2, 1.8), (-0.2, -0.4763, 2.2), (-1.385, -0.6, 2.2), (-1.056, -1.0, 2.6), (-1.519, -1.8, 3.0), (-1.671, -1.4, 2.6), (-1.4, -1.4, 2.827), (-1.4, -1.139, 2.6), (-1.4, -1.0, 2.481), (-1.4, -0.6043, 2.2), (-1.4, -0.6, 2.198), (0.6, 0.7459, 1.0), (0.6, 0.6, 1.093), (0.7373, 0.6, 1.0), (1.293, 0.2, -1.0), (1.0, -0.3346, -1.4), (1.4, -0.3032, -1.4), (1.4, -0.2, -1.325), (1.0, -0.6, -1.547), (1.4, -0.6, -1.567), (1.0, -0.8225, -1.8), (1.4, -0.9692, -1.8), (1.459, -1.0, -1.8), (1.8, -1.0, -1.698), (1.8, -0.6, -1.586), (1.4, -1.0, -1.825), (0.6, -0.692, -1.8), (1.8, -0.2539, -1.4), (1.8, -0.2, -1.359), (1.4, 0.1452, -1.0), (1.4, 0.2, -0.938), (0.6, -0.8423, -2.2), (0.6, -0.9996, -2.6), (0.6009, -1.0, -2.6), (0.9255, -1.0, -2.2), (0.6, -1.0, -2.601), (0.6, -1.203, -3.0), (0.8628, -1.4, -3.0), (1.0, -1.4, -2.848), (1.0, -1.229, -2.6), (1.0, -1.548, -3.0), (0.6, -1.4, -3.288), (0.6, -1.499, -3.4), (0.7983, -1.8, -3.4), (1.0, -1.8, -3.172), (0.6, -1.8, -3.636), (0.2, -1.4, -3.782), (0.2, -1.414, -3.8), (0.4691, -1.8, -3.8), (0.5023, -1.4, -3.4), (0.2, -1.176, -3.4), (0.1862, -1.4, -3.8), (1.201, -1.4, -2.6), (1.4, -1.359, -2.2), (1.0, -1.04, -2.2), (0.2106, -1.0, -3.0), (1.0, -1.0, -2.112), (-0.97, -1.0, -3.8), (1.146, -2.6, -3.0), (1.235, -2.2, -3.0), (1.154, -1.8, -3.0), (0.6, -3.4, -2.573), (1.0, -3.526, -2.2), (1.958, 0.2, 0.2), (1.0, -1.8, 1.994), (0.6, -3.0, 2.231)], [], [(3, 0, 1), (4, 5, 0), (4, 6, 5), (4, 8, 7), (10, 9, 7), (8, 12, 11), (14, 11, 12), (16, 15, 14), (17, 18, 16), (18, 17, 19), (2, 19, 17), (22, 18, 20), (24, 23, 22), (24, 25, 26), (28, 25, 24), (26, 25, 29), (32, 26, 30), (29, 30, 26), (35, 31, 33), (30, 33, 31), (34, 33, 36), (36, 37, 34), (37, 36, 38), (40, 38, 36), (38, 41, 39), (43, 44, 41), (39, 41, 44), (46, 47, 43), (44, 43, 47), (43, 48, 45), (50, 51, 48), (45, 48, 51), (49, 53, 50), (50, 53, 54), (54, 56, 57), (55, 57, 58), (57, 61, 60), (63, 62, 60), (65, 64, 63), (64, 66, 67), (69, 66, 64), (71, 70, 69), (73, 71, 68), (75, 73, 72), (76, 75, 74), (78, 73, 75), (78, 79, 80), (77, 79, 78), (80, 82, 81), (82, 83, 84), (84, 83, 85), (84, 86, 87), (87, 86, 89), (91, 89, 86), (90, 92, 70), (90, 89, 93), (89, 94, 95), (97, 94, 89), (95, 98, 93), (96, 99, 97), (97, 99, 100), (102, 100, 99), (102, 99, 103), (105, 104, 102), (106, 107, 104), (106, 105, 108), (109, 111, 110), (113, 110, 111), (115, 114, 113), (116, 114, 115), (115, 117, 116), (116, 117, 118), (120, 118, 117), (121, 122, 120), (123, 120, 122), (121, 124, 122), (125, 123, 122), (127, 126, 123), (128, 126, 127), (125, 129, 127), (127, 129, 130), (133, 130, 129), (132, 134, 133), (136, 135, 133), (137, 135, 136), (136, 134, 138), (139, 140, 136), (141, 136, 140), (142, 143, 141), (142, 145, 144), (146, 144, 145), (145, 147, 146), (150, 147, 148), (146, 147, 150), (148, 151, 149), (153, 151, 148), (154, 151, 153), (156, 151, 154), (158, 155, 154), (157, 159, 160), (160, 161, 162), (163, 164, 161), (163, 165, 164), (164, 165, 166), (169, 166, 165), (170, 166, 169), (172, 170, 169), (173, 174, 172), (175, 176, 174), (174, 176, 177), (179, 177, 176), (181, 180, 179), (183, 182, 179), (184, 182, 183), (183, 185, 184), (183, 187, 186), (188, 186, 187), (190, 186, 188), (189, 192, 191), (190, 191, 193), (197, 194, 195), (193, 195, 194), (197, 198, 194), (197, 199, 200), (201, 199, 197), (203, 202, 199), (201, 196, 204), (204, 205, 206), (204, 208, 207), (209, 207, 208), (210, 207, 209), (210, 212, 211), (214, 213, 212), (214, 216, 215), (216, 218, 217), (219, 217, 218), (221, 220, 217), (223, 222, 221), (226, 222, 224), (221, 222, 226), (224, 227, 225), (227, 228, 229), (229, 228, 230), (229, 232, 233), (231, 232, 229), (236, 235, 232), (237, 235, 236), (239, 235, 237), (240, 235, 239), (242, 238, 237), (243, 238, 242), (241, 244, 242), (246, 244, 230), (236, 230, 244), (245, 247, 246), (249, 247, 245), (251, 247, 249), (253, 250, 249), (255, 256, 252), (253, 252, 256), (257, 256, 255), (259, 256, 257), (258, 260, 261), (257, 260, 258), (261, 263, 262), (261, 264, 265), (266, 264, 261), (265, 264, 267), (268, 267, 269), (272, 270, 269), (273, 274, 270), (275, 276, 274), (277, 276, 275), (279, 278, 276), (280, 278, 279), (277, 281, 279), (284, 281, 282), (279, 281, 284), (282, 286, 283), (289, 286, 287), (290, 287, 286), (288, 291, 289), (294, 291, 292), (289, 291, 294), (296, 297, 291), (292, 291, 297), (296, 299, 298), (299, 301, 300), (301, 303, 302), (299, 305, 304), (298, 300, 40), (307, 305, 299), (308, 309, 298), (297, 298, 309), (309, 308, 310), (296, 295, 307), (309, 292, 297), (294, 293, 311), (313, 311, 293), (1, 311, 313), (314, 311, 1), (309, 310, 293), (312, 293, 310), (315, 287, 290), (314, 286, 294), (283, 286, 314), (285, 284, 316), (285, 316, 317), (318, 317, 316), (320, 319, 317), (317, 319, 321), (319, 323, 324), (326, 325, 321), (327, 325, 326), (326, 328, 327), (330, 329, 328), (330, 332, 331), (330, 334, 333), (335, 336, 333), (338, 337, 336), (336, 337, 339), (341, 331, 332), (343, 329, 331), (342, 344, 345), (347, 343, 345), (347, 346, 348), (350, 348, 349), (346, 349, 348), (351, 344, 342), (344, 351, 352), (354, 352, 351), (351, 355, 354), (352, 356, 251), (358, 356, 352), (360, 359, 358), (361, 362, 359), (361, 364, 363), (364, 366, 365), (368, 365, 366), (367, 370, 369), (371, 372, 369), (374, 373, 369), (375, 376, 370), (378, 370, 376), (377, 379, 378), (380, 376, 375), (377, 376, 381), (382, 381, 383), (384, 386, 385), (388, 385, 386), (389, 379, 385), (388, 391, 390), (392, 390, 391), (393, 390, 392), (392, 395, 394), (396, 394, 395), (396, 395, 397), (400, 399, 396), (400, 402, 401), (403, 401, 402), (402, 405, 404), (406, 404, 405), (405, 408, 407), (410, 409, 407), (412, 409, 410), (413, 409, 412), (412, 414, 413), (416, 414, 412), (417, 418, 414), (417, 419, 418), (418, 419, 420), (422, 423, 420), (422, 425, 424), (426, 424, 425), (428, 427, 424), (428, 429, 427), (430, 431, 429), (432, 429, 431), (434, 433, 432), (435, 433, 434), (435, 436, 433), (437, 434, 431), (433, 438, 439), (440, 438, 433), (439, 438, 441), (441, 438, 442), (443, 442, 444), (447, 443, 445), (444, 445, 443), (447, 446, 448), (449, 448, 450), (451, 450, 452), (452, 454, 455), (457, 458, 454), (455, 454, 458), (456, 459, 457), (457, 460, 461), (459, 460, 457), (465, 460, 463), (459, 463, 460), (464, 466, 465), (468, 469, 466), (465, 466, 469), (468, 467, 470), (471, 470, 472), (475, 473, 472), (475, 474, 476), (477, 476, 478), (481, 479, 478), (481, 480, 482), (483, 482, 484), (485, 484, 486), (488, 483, 485), (489, 490, 488), (491, 492, 488), (491, 494, 493), (492, 481, 483), (493, 479, 481), (495, 479, 493), (495, 493, 496), (478, 497, 498), (497, 499, 500), (501, 499, 497), (503, 504, 500), (498, 500, 504), (502, 505, 503), (507, 508, 505), (503, 505, 508), (507, 506, 509), (512, 510, 509), (512, 511, 513), (514, 513, 515), (240, 515, 517), (516, 515, 240), (520, 518, 517), (523, 519, 521), (233, 520, 519), (521, 524, 522), (524, 525, 526), (528, 525, 524), (526, 529, 527), (530, 524, 527), (526, 525, 531), (525, 532, 533), (534, 535, 532), (534, 536, 535), (533, 537, 531), (537, 538, 539), (541, 538, 537), (539, 542, 540), (545, 542, 543), (540, 542, 545), (548, 544, 546), (543, 546, 544), (546, 549, 547), (551, 552, 549), (553, 547, 549), (555, 552, 551), (551, 556, 557), (556, 558, 559), (558, 560, 561), (561, 560, 562), (565, 564, 563), (566, 564, 565), (565, 567, 566), (565, 569, 568), (570, 568, 569), (572, 571, 570), (573, 571, 572), (572, 575, 574), (576, 574, 575), (575, 577, 576), (573, 574, 578), (581, 578, 574), (583, 582, 581), (584, 582, 583), (586, 584, 583), (585, 587, 586), (588, 589, 587), (590, 587, 589), (588, 591, 550), (588, 593, 592), (593, 577, 592), (594, 587, 590), (590, 595, 594), (597, 598, 595), (594, 595, 598), (597, 596, 599), (599, 601, 600), (601, 602, 603), (603, 602, 604), (603, 605, 606), (607, 606, 608), (608, 610, 611), (610, 612, 613), (613, 612, 614), (613, 615, 582), (612, 618, 617), (619, 617, 618), (620, 621, 619), (622, 623, 621), (625, 623, 622), (627, 621, 623), (629, 628, 627), (630, 631, 629), (632, 633, 631), (632, 634, 633), (636, 633, 634), (638, 639, 634), (635, 634, 639), (638, 640, 639), (643, 640, 641), (644, 641, 640), (642, 645, 643), (647, 648, 645), (643, 645, 648), (650, 651, 645), (646, 645, 651), (650, 652, 651), (653, 646, 651), (648, 647, 654), (656, 642, 641), (658, 655, 641), (648, 640, 643), (657, 641, 644), (644, 637, 604), (660, 604, 637), (659, 661, 660), (638, 637, 644), (662, 635, 639), (664, 635, 662), (636, 635, 664), (662, 665, 663), (667, 666, 636), (668, 666, 667), (668, 669, 666), (671, 669, 668), (672, 669, 671), (674, 673, 672), (674, 676, 675), (678, 675, 676), (680, 679, 678), (681, 679, 680), (680, 682, 681), (681, 682, 683), (685, 683, 682), (686, 687, 683), (688, 683, 687), (686, 689, 687), (689, 690, 691), (692, 690, 689), (693, 694, 690), (695, 690, 694), (693, 696, 694), (699, 696, 697), (694, 696, 699), (697, 700, 698), (698, 700, 701), (701, 700, 703), (706, 704, 703), (705, 707, 708), (706, 708, 709), (712, 710, 709), (714, 713, 710), (715, 716, 714), (717, 714, 716), (718, 719, 717), (721, 719, 718), (722, 723, 721), (725, 723, 722), (726, 723, 725), (725, 727, 726), (729, 727, 725), (730, 727, 729), (732, 730, 729), (734, 733, 732), (735, 736, 733), (738, 736, 735), (739, 740, 738), (741, 738, 740), (743, 741, 740), (744, 745, 743), (746, 743, 745), (748, 747, 746), (749, 747, 748), (748, 750, 749), (752, 751, 749), (753, 751, 752), (752, 755, 754), (757, 754, 755), (759, 758, 757), (761, 760, 758), (762, 760, 761), (761, 211, 762), (763, 760, 762), (760, 764, 765), (763, 767, 764), (763, 768, 767), (768, 769, 770), (769, 771, 772), (772, 773, 774), (776, 773, 772), (777, 773, 776), (776, 778, 777), (780, 779, 778), (782, 778, 779), (784, 785, 779), (781, 779, 785), (783, 529, 784), (781, 548, 553), (785, 548, 781), (788, 778, 782), (777, 778, 788), (782, 790, 789), (791, 789, 790), (790, 555, 791), (787, 789, 792), (795, 793, 792), (797, 793, 795), (764, 774, 797), (795, 798, 765), (799, 798, 795), (801, 798, 799), (800, 802, 803), (799, 802, 800), (803, 805, 804), (808, 805, 806), (804, 805, 808), (806, 809, 807), (811, 812, 809), (807, 809, 812), (814, 812, 811), (811, 816, 815), (816, 817, 815), (817, 818, 819), (816, 821, 818), (819, 823, 822), (823, 824, 822), (826, 824, 823), (827, 824, 826), (826, 828, 827), (826, 830, 829), (826, 825, 831), (832, 831, 825), (825, 833, 832), (836, 833, 834), (832, 833, 836), (837, 838, 835), (840, 838, 837), (842, 840, 839), (844, 843, 840), (846, 844, 842), (802, 794, 846), (846, 848, 847), (848, 850, 849), (844, 847, 851), (843, 851, 852), (852, 854, 855), (854, 856, 857), (857, 856, 858), (857, 859, 831), (861, 860, 858), (863, 858, 860), (862, 864, 865), (863, 865, 866), (869, 866, 865), (829, 866, 869), (872, 864, 862), (873, 864, 872), (865, 864, 874), (862, 860, 564), (859, 858, 863), (876, 875, 854), (851, 877, 876), (839, 837, 878), (878, 821, 810), (837, 834, 818), (880, 818, 834), (838, 853, 855), (834, 833, 880), (835, 855, 857), (830, 831, 859), (836, 831, 832), (823, 819, 833), (880, 833, 819), (882, 820, 822), (882, 817, 820), (878, 818, 821), (813, 812, 883), (747, 751, 813), (884, 813, 751), (810, 809, 879), (839, 809, 806), (879, 809, 839), (807, 813, 884), (806, 805, 841), (842, 805, 803), (841, 805, 842), (804, 885, 886), (808, 885, 804), (886, 885, 887), (803, 802, 845), (888, 766, 798), (794, 792, 848), (848, 792, 789), (850, 789, 791), (775, 889, 780), (890, 889, 775), (775, 891, 890), (894, 891, 892), (890, 891, 894), (220, 895, 893), (892, 891, 771), (894, 889, 890), (530, 889, 894), (788, 773, 777), (797, 774, 773), (772, 771, 891), (898, 769, 768), (765, 798, 766), (767, 770, 774), (765, 764, 796), (761, 759, 899), (888, 758, 760), (900, 901, 759), (899, 759, 901), (902, 901, 900), (903, 202, 901), (903, 902, 904), (757, 758, 888), (756, 755, 900), (887, 754, 801), (888, 801, 754), (902, 755, 752), (900, 755, 902), (753, 754, 887), (752, 750, 906), (751, 753, 885), (887, 885, 753), (907, 906, 750), (909, 906, 907), (907, 910, 911), (911, 910, 912), (913, 912, 914), (916, 913, 915), (916, 915, 917), (917, 919, 918), (917, 920, 921), (922, 920, 917), (920, 923, 921), (925, 926, 923), (921, 923, 926), (924, 927, 928), (930, 928, 927), (931, 932, 928), (931, 930, 933), (934, 933, 935), (936, 935, 937), (937, 939, 940), (939, 941, 942), (944, 942, 941), (944, 943, 945), (948, 946, 945), (948, 947, 949), (950, 949, 951), (952, 953, 954), (951, 953, 952), (954, 956, 955), (956, 954, 957), (959, 957, 954), (962, 958, 960), (957, 960, 958), (961, 963, 962), (964, 963, 961), (966, 963, 964), (965, 964, 967), (967, 969, 970), (970, 969, 971), (971, 969, 972), (118, 968, 970), (972, 969, 973), (967, 973, 969), (974, 973, 975), (979, 976, 977), (975, 976, 979), (981, 976, 975), (982, 983, 981), (953, 983, 982), (985, 983, 953), (984, 986, 985), (988, 989, 986), (985, 986, 989), (987, 986, 990), (990, 991, 711), (715, 711, 991), (992, 991, 993), (988, 995, 994), (997, 996, 994), (996, 997, 998), (999, 998, 997), (1001, 999, 707), (997, 707, 999), (1000, 1002, 1001), (1004, 1003, 999), (1003, 998, 999), (445, 998, 1003), (1006, 978, 998), (989, 983, 985), (994, 981, 983), (994, 996, 976), (1006, 979, 978), (977, 976, 996), (975, 973, 960), (1007, 966, 965), (962, 963, 966), (964, 961, 973), (960, 973, 961), (1008, 126, 958), (982, 957, 959), (955, 956, 128), (984, 953, 951), (951, 949, 986), (1009, 990, 986), (1009, 949, 947), (945, 991, 1009), (1010, 993, 991), (1010, 1011, 993), (944, 946, 1012), (1010, 945, 943), (1012, 1013, 942), (1014, 942, 1013), (1015, 1013, 1012), (1017, 1014, 1013), (1016, 144, 1018), (1019, 1014, 1017), (1019, 1020, 942), (940, 942, 1020), (1019, 1021, 1020), (1020, 1021, 1022), (1025, 1026, 1021), (1022, 1021, 1026), (1025, 1027, 1026), (1026, 1027, 1028), (1030, 1031, 1028), (1030, 1032, 1031), (1032, 1033, 1034), (1035, 1036, 1033), (1038, 1036, 1035), (1040, 1039, 1036), (1041, 1042, 1040), (1043, 1040, 1042), (1044, 1045, 1043), (1047, 1045, 1044), (1046, 1049, 1048), (177, 1049, 1046), (1047, 1048, 1051), (1054, 1051, 1048), (1055, 1056, 1054), (1054, 905, 909), (1046, 1044, 1057), (178, 1050, 1057), (1057, 1059, 1058), (1052, 1060, 1045), (1059, 1057, 1042), (1044, 1042, 1057), (1062, 1059, 1061), (1063, 1062, 1041), (1061, 1041, 1062), (1060, 1064, 1043), (1042, 1041, 1061), (1043, 1064, 1065), (1040, 1065, 1066), (1033, 1039, 1067), (1066, 1067, 1039), (1067, 932, 1068), (1063, 1035, 1069), (1037, 1035, 1063), (1071, 1070, 1069), (1063, 1070, 1072), (1039, 1033, 1036), (1035, 1032, 1069), (1034, 1033, 1068), (1073, 1074, 1032), (1069, 1032, 1074), (1075, 156, 1074), (1071, 1074, 1076), (1034, 1028, 1031), (1030, 1027, 1073), (1075, 1027, 1025), (1073, 1027, 1075), (1029, 1022, 1026), (1025, 1024, 1077), (1024, 1018, 150), (1023, 938, 940), (1079, 1078, 939), (936, 938, 1023), (935, 1080, 1079), (728, 724, 1079), (1023, 1022, 934), (1081, 934, 1022), (933, 1082, 1080), (931, 934, 1081), (1081, 1028, 932), (1068, 932, 1028), (1066, 926, 925), (1083, 923, 920), (926, 919, 921), (922, 739, 1083), (1084, 739, 922), (914, 1085, 1084), (918, 1065, 1064), (914, 912, 744), (1060, 913, 916), (911, 913, 1060), (908, 911, 1060), (751, 747, 749), (907, 748, 745), (746, 747, 883), (1085, 744, 742), (745, 744, 912), (743, 746, 812), (883, 812, 746), (742, 740, 1084), (743, 814, 815), (740, 739, 1084), (1083, 739, 737), (738, 741, 817), (815, 817, 741), (1083, 735, 924), (737, 735, 1083), (881, 736, 738), (924, 735, 734), (881, 733, 736), (927, 734, 731), (732, 733, 824), (822, 824, 733), (731, 729, 1082), (1086, 730, 732), (1080, 1082, 729), (1086, 828, 727), (827, 828, 1086), (726, 727, 829), (828, 829, 727), (725, 724, 728), (1079, 724, 722), (870, 723, 726), (1078, 722, 720), (870, 869, 721), (720, 718, 1011), (868, 719, 721), (1011, 716, 992), (718, 716, 1011), (868, 874, 717), (717, 874, 1088), (873, 1088, 874), (714, 1088, 1089), (872, 1090, 1089), (712, 711, 715), (987, 711, 709), (1000, 707, 705), (708, 707, 997), (713, 704, 706), (705, 1091, 1002), (703, 1091, 705), (1093, 1002, 1091), (1093, 1092, 1094), (1095, 1094, 1096), (1097, 1096, 1098), (1098, 1100, 1101), (1101, 1100, 1102), (1103, 1102, 1104), (1107, 1105, 1104), (1106, 1108, 1109), (1107, 1109, 1110), (1111, 463, 1101), (1112, 1101, 463), (1102, 1100, 1113), (1114, 1115, 1101), (1099, 1101, 1115), (1114, 1116, 1115), (1114, 1112, 1117), (1115, 1116, 1095), (1118, 1095, 1116), (1096, 1094, 1119), (1093, 1095, 1118), (1120, 1118, 1121), (1121, 1122, 1004), (1092, 1091, 1123), (1123, 1091, 700), (703, 700, 1091), (1119, 1094, 696), (1123, 696, 1094), (571, 695, 694), (579, 1124, 690), (1119, 689, 1098), (692, 689, 1119), (691, 690, 1124), (1113, 1100, 689), (1098, 689, 1100), (691, 688, 687), (686, 685, 1113), (1126, 1125, 683), (1128, 1125, 1126), (1130, 1127, 1126), (1131, 1125, 1128), (1113, 682, 1104), (685, 682, 1113), (683, 1125, 1131), (684, 1131, 1132), (684, 679, 681), (1133, 1108, 680), (1106, 680, 1108), (1134, 1108, 1133), (678, 679, 1132), (1135, 1132, 1136), (677, 676, 1133), (675, 1135, 628), (678, 1135, 675), (1138, 1134, 676), (1133, 676, 1134), (673, 675, 1137), (1138, 674, 671), (1140, 1141, 1138), (501, 1143, 1139), (1140, 1139, 1143), (672, 673, 1137), (1144, 669, 672), (668, 667, 670), (670, 667, 499), (632, 630, 661), (625, 661, 630), (636, 666, 631), (669, 629, 631), (1144, 629, 669), (628, 1135, 1136), (1136, 619, 621), (1127, 614, 617), (1130, 615, 614), (1145, 611, 613), (620, 618, 612), (598, 609, 611), (622, 620, 610), (606, 624, 622), (605, 661, 624), (660, 661, 605), (605, 604, 660), (658, 657, 604), (603, 607, 597), (1147, 599, 596), (596, 595, 1146), (1145, 587, 594), (586, 587, 1145), (1145, 616, 584), (616, 582, 584), (581, 1130, 1129), (580, 574, 576), (573, 579, 695), (570, 571, 699), (698, 568, 570), (702, 568, 698), (567, 568, 702), (563, 564, 860), (562, 572, 569), (871, 564, 566), (875, 561, 563), (559, 561, 875), (558, 577, 575), (592, 577, 558), (591, 592, 558), (849, 554, 557), (849, 850, 555), (791, 555, 850), (790, 786, 552), (553, 552, 786), (553, 548, 547), (544, 548, 785), (1147, 1146, 546), (545, 544, 785), (542, 601, 599), (539, 1148, 601), (545, 537, 540), (541, 656, 655), (541, 532, 649), (539, 538, 1148), (650, 649, 532), (533, 532, 541), (895, 523, 522), (521, 519, 528), (519, 536, 534), (517, 536, 519), (239, 1149, 514), (1150, 514, 1149), (1151, 1152, 1150), (1153, 1154, 1150), (513, 653, 652), (651, 652, 653), (1154, 512, 514), (653, 513, 511), (507, 510, 1155), (506, 654, 647), (505, 665, 654), (508, 504, 503), (502, 500, 664), (497, 1143, 501), (1142, 499, 501), (500, 499, 667), (495, 477, 479), (1140, 1143, 476), (1156, 1157, 473), (1159, 1157, 1156), (1158, 1156, 496), (1161, 1162, 1158), (1163, 1158, 1162), (1160, 494, 1161), (394, 1162, 1161), (1163, 1162, 1164), (1164, 401, 1165), (1166, 1165, 401), (404, 1167, 1165), (1168, 1167, 404), (1170, 1169, 1167), (1170, 1171, 1169), (1171, 1172, 1173), (1174, 1172, 1171), (1174, 1175, 1172), (1177, 1175, 1174), (1178, 1175, 1177), (1180, 1178, 1177), (1181, 1178, 1180), (1180, 1182, 1181), (1180, 1179, 421), (1183, 1178, 1181), (1175, 461, 1184), (1174, 1171, 1176), (1173, 1172, 1184), (1173, 1186, 1187), (1185, 1186, 1173), (1187, 1186, 1189), (1189, 1186, 1190), (1190, 1191, 1189), (1159, 1188, 1191), (1187, 1191, 1188), (1165, 1159, 1158), (474, 472, 1141), (1191, 471, 473), (1190, 471, 1191), (1190, 1186, 468), (1185, 468, 1186), (470, 467, 1109), (1110, 1109, 467), (1184, 469, 468), (467, 466, 1110), (1110, 466, 1105), (1111, 1105, 466), (469, 460, 465), (462, 458, 457), (1183, 458, 462), (1182, 458, 1183), (455, 458, 1182), (456, 454, 1117), (1193, 453, 455), (454, 1116, 1114), (452, 1116, 454), (450, 1121, 1116), (1118, 1116, 1121), (450, 448, 1122), (448, 446, 1005), (1006, 445, 444), (446, 445, 1005), (444, 442, 979), (972, 979, 442), (971, 442, 438), (437, 431, 430), (439, 429, 432), (429, 441, 1195), (439, 441, 429), (426, 1196, 430), (426, 425, 1196), (1197, 425, 422), (423, 424, 1198), (423, 1199, 1193), (421, 420, 1182), (1193, 1182, 420), (417, 416, 1200), (1201, 1202, 416), (415, 411, 1203), (1206, 1203, 1204), (1201, 1203, 1206), (1206, 1205, 1207), (1210, 1205, 1208), (1207, 1205, 1210), (1210, 98, 1207), (1210, 1209, 1211), (1214, 1209, 1212), (1211, 1209, 1214), (1214, 92, 1211), (1216, 1213, 1212), (1216, 1215, 1217), (1217, 1219, 1220), (1222, 1219, 1217), (1223, 1219, 1222), (1225, 1223, 1222), (1224, 1227, 1226), (1228, 1226, 1227), (1228, 1229, 1230), (1227, 1229, 1228), (1230, 1232, 1231), (1234, 1231, 1232), (1234, 1233, 1235), (1236, 1238, 1237), (1240, 1239, 1237), (1241, 1240, 1238), (1243, 1240, 1241), (1244, 1240, 1243), (1241, 1245, 1242), (1248, 1245, 1246), (1242, 1245, 1248), (1248, 1247, 1249), (1251, 1249, 1247), (1251, 1247, 1252), (1251, 1253, 23), (1253, 1252, 1255), (1255, 1252, 1257), (1246, 1259, 1257), (1258, 15, 1255), (1258, 1257, 1260), (1257, 1235, 1261), (1248, 1250, 1262), (1262, 1264, 1265), (1268, 1265, 1266), (1264, 1266, 1265), (1268, 1269, 1270), (1270, 1269, 1271), (1273, 1271, 1269), (1269, 62, 1273), (1272, 1271, 1220), (1272, 1274, 1275), (1274, 1276, 1277), (1275, 1277, 1226), (1278, 1271, 1273), (1279, 1266, 1264), (1280, 1281, 1266), (1280, 1279, 1282), (1285, 1283, 1282), (1285, 1284, 1249), (1285, 1286, 1287), (1288, 1289, 1286), (1287, 1286, 1289), (1289, 1290, 1287), (1291, 1292, 1290), (1293, 1290, 1292), (1295, 1294, 1293), (1296, 1297, 46), (1295, 46, 1297), (1296, 1298, 1281), (1294, 1297, 1299), (35, 47, 1295), (1300, 1293, 1294), (1300, 1290, 1293), (1289, 1288, 32), (27, 32, 1288), (1300, 1299, 1280), (1297, 1281, 1280), (1265, 1270, 1243), (1282, 1279, 1264), (1282, 1262, 1250), (1286, 1249, 1251), (1250, 1249, 1284), (1246, 1245, 1259), (1270, 1272, 1244), (1236, 1245, 1241), (1259, 1245, 1236), (1259, 1236, 1235), (1233, 1232, 1301), (1302, 1303, 1304), (1301, 1303, 1302), (1304, 1306, 1305), (1304, 1307, 1308), (1309, 1307, 1304), (1306, 1308, 1310), (1314, 1310, 1312), (1311, 1310, 1314), (1312, 1315, 1313), (1316, 1317, 1311), (1312, 1310, 1318), (1320, 1308, 1307), (1301, 1322, 1321), (1323, 1321, 1322), (1303, 1321, 1324), (1304, 1303, 1309), (1322, 1232, 1230), (1301, 1232, 1322), (1234, 1237, 1228), (1326, 1229, 1227), (1325, 1229, 1327), (1329, 1327, 1229), (1330, 1327, 1329), (1329, 1332, 1331), (1327, 1333, 1334), (1330, 1333, 1327), (1334, 1336, 1335), (1323, 1328, 1336), (1335, 1336, 1328), (1337, 1336, 1338), (1337, 1339, 1340), (1338, 1339, 1337), (1340, 1342, 1343), (1341, 1343, 1324), (1338, 1336, 1344), (1334, 1344, 1336), (1344, 1346, 387), (1347, 397, 1346), (1348, 397, 1347), (1347, 1349, 1348), (1333, 1350, 1349), (1333, 1347, 1344), (1328, 1327, 1335), (1230, 1229, 1325), (1239, 1226, 1228), (1224, 1351, 1326), (1225, 1226, 1277), (1277, 1276, 1223), (1222, 1221, 1352), (1221, 1354, 1352), (1276, 1219, 1223), (67, 1216, 1218), (1217, 1215, 1354), (1355, 1354, 1215), (1356, 1354, 1355), (1215, 1212, 1355), (1355, 1212, 1208), (1209, 1208, 1212), (1356, 1208, 1357), (1208, 1204, 1358), (1205, 1204, 1208), (1358, 1359, 1357), (1358, 1204, 1360), (1206, 1202, 1201), (421, 1179, 414), (414, 1177, 1361), (1179, 1177, 414), (412, 411, 415), (1203, 410, 1362), (411, 410, 1203), (1362, 1364, 1363), (1360, 1364, 1365), (1363, 1364, 1360), (1365, 1367, 1366), (1367, 1368, 1369), (1365, 1368, 1367), (1370, 1369, 1371), (1374, 1370, 1372), (1372, 1350, 1373), (1373, 1331, 1375), (1374, 1367, 1370), (1375, 1376, 1367), (1366, 1367, 1376), (1378, 1376, 1375), (1378, 1359, 1376), (1365, 1364, 1368), (1362, 410, 408), (407, 409, 1171), (1361, 1176, 1171), (1364, 408, 405), (1362, 408, 1364), (1168, 406, 407), (403, 404, 1166), (1166, 401, 403), (1369, 402, 400), (399, 401, 1164), (1348, 1349, 400), (1371, 400, 1349), (1346, 397, 395), (398, 397, 1348), (394, 494, 491), (1161, 494, 394), (389, 390, 490), (1340, 1339, 386), (383, 381, 1379), (1379, 1381, 1382), (1382, 1381, 1383), (1383, 1381, 1385), (1389, 1386, 1387), (1385, 1386, 1389), (1387, 355, 1388), (341, 1389, 1388), (1390, 1386, 1385), (1392, 1380, 1382), (1392, 1391, 1319), (1385, 1381, 380), (1379, 380, 1381), (384, 383, 1342), (369, 373, 1153), (367, 366, 375), (368, 1153, 1152), (380, 366, 364), (375, 366, 380), (363, 365, 1152), (363, 243, 1393), (1151, 243, 363), (361, 360, 1394), (1393, 359, 362), (1395, 356, 358), (345, 344, 353), (326, 324, 334), (1397, 334, 324), (1398, 325, 327), (325, 1398, 1399), (1401, 1399, 1398), (1398, 1402, 1401), (1404, 1405, 1399), (1400, 1399, 1405), (1404, 278, 1405), (324, 323, 1397), (0, 284, 283), (317, 322, 278), (1405, 278, 322), (1408, 271, 1406), (269, 1406, 271), (1408, 195, 271), (1409, 268, 270), (267, 264, 1410), (1401, 262, 263), (261, 260, 266), (266, 260, 1411), (350, 262, 1401), (258, 262, 350), (259, 349, 253), (254, 252, 1412), (349, 1396, 250), (353, 251, 250), (1395, 247, 251), (246, 247, 1395), (1393, 243, 242), (518, 235, 240), (520, 232, 235), (233, 232, 520), (231, 230, 236), (245, 230, 228), (1412, 248, 228), (1414, 227, 224), (254, 1412, 227), (1415, 1414, 1413), (224, 222, 1413), (1416, 1415, 222), (1413, 222, 1415), (1416, 223, 218), (1415, 1416, 1411), (226, 895, 220), (217, 220, 892), (1417, 218, 216), (215, 217, 896), (1406, 1418, 216), (897, 213, 215), (212, 213, 897), (899, 205, 211), (207, 211, 205), (206, 205, 899), (199, 202, 903), (203, 206, 901), (197, 196, 201), (1408, 204, 196), (208, 204, 1408), (194, 198, 186), (1419, 1420, 188), (1421, 1420, 1419), (186, 198, 200), (185, 200, 1055), (183, 180, 187), (184, 1055, 1053), (179, 182, 1049), (173, 171, 304), (1058, 172, 174), (170, 172, 1059), (1058, 1059, 172), (168, 165, 303), (167, 166, 1072), (167, 161, 164), (163, 160, 1422), (162, 161, 1076), (1423, 159, 157), (1424, 1425, 159), (1423, 1426, 1427), (1427, 1426, 1428), (1430, 1431, 1427), (1432, 1427, 1431), (1429, 1433, 1430), (76, 1431, 1430), (1428, 1426, 153), (1424, 1427, 1432), (1435, 1436, 1425), (42, 1437, 1425), (1422, 159, 1425), (160, 159, 1422), (1437, 1438, 1422), (162, 155, 158), (1434, 153, 152), (1423, 157, 153), (154, 153, 157), (1075, 1077, 150), (148, 147, 152), (1439, 1434, 147), (152, 147, 1434), (150, 1018, 144), (1439, 145, 142), (1439, 1440, 1441), (1440, 1443, 1441), (1446, 1443, 1444), (1447, 1441, 1443), (1448, 1446, 1445), (1451, 1452, 1449), (1445, 1449, 1452), (1450, 1453, 1451), (1456, 1453, 1454), (1457, 1454, 1453), (1455, 124, 1456), (1458, 1454, 1457), (1455, 1454, 1459), (1450, 1449, 1457), (1447, 1446, 1460), (79, 1461, 1447), (1462, 1447, 1461), (1444, 1443, 1463), (1442, 1441, 1447), (1462, 1464, 1442), (143, 144, 1016), (1443, 1440, 140), (142, 140, 1440), (1458, 139, 138), (140, 139, 1463), (1454, 134, 132), (1458, 138, 134), (135, 130, 133), (1465, 130, 135), (132, 129, 1459), (1465, 955, 131), (952, 955, 1465), (128, 956, 958), (120, 126, 1008), (123, 126, 120), (118, 436, 435), (1007, 968, 118), (965, 968, 1007), (112, 124, 121), (1456, 124, 112), (113, 114, 434), (119, 114, 116), (1456, 112, 111), (437, 1194, 110), (107, 110, 1194), (1467, 108, 105), (1452, 108, 1467), (1466, 105, 103), (1194, 104, 107), (100, 425, 1197), (1196, 425, 100), (1197, 1469, 101), (95, 94, 1470), (94, 1469, 1200), (97, 101, 1469), (96, 89, 91), (86, 85, 91), (1466, 85, 83), (1461, 79, 77), (78, 81, 84), (80, 79, 1460), (88, 87, 70), (69, 1214, 1213), (68, 64, 65), (1278, 62, 63), (1273, 62, 1278), (1267, 58, 60), (1298, 59, 58), (56, 1431, 76), (54, 1431, 56), (49, 1435, 1432), (55, 59, 51), (52, 51, 1296), (48, 1436, 1435), (47, 46, 1295), (42, 41, 1438), (302, 1438, 41), (44, 37, 39), (40, 300, 302), (1471, 33, 30), (1291, 32, 31), (29, 308, 1471), (310, 308, 29), (1288, 24, 27), (313, 312, 25), (23, 1253, 1256), (21, 20, 28), (1316, 15, 1258), (14, 15, 1316), (13, 12, 3), (1316, 1314, 11), (7, 9, 1472), (9, 1315, 338), (1, 19, 2), (1, 0, 314), (20, 19, 313), (47, 35, 37), (34, 37, 35), (1267, 1266, 1281), (10, 11, 1314), (1316, 1260, 1261), (1274, 1220, 1219), (5, 316, 284), (294, 286, 289), (7, 320, 318), (1312, 337, 338), (1318, 337, 1312), (1404, 274, 276), (1409, 274, 1404), (26, 32, 27), (1291, 31, 35), (52, 46, 45), (1254, 23, 24), (51, 59, 1298), (1246, 1252, 1247), (1248, 1263, 1243), (1268, 60, 62), (25, 312, 310), (33, 1471, 40), (306, 40, 1471), (42, 1436, 48), (17, 3, 2), (1432, 1431, 54), (1305, 1306, 1311), (69, 70, 92), (315, 188, 1420), (189, 188, 315), (1198, 449, 451), (290, 281, 192), (275, 192, 281), (1421, 288, 287), (301, 304, 168), (285, 280, 279), (1472, 323, 319), (275, 273, 191), (1404, 1403, 1409), (272, 271, 195), (267, 1418, 1406), (1410, 1418, 267), (295, 181, 175), (1419, 181, 295), (175, 173, 305), (169, 168, 304), (295, 291, 288), (1471, 308, 306), (1422, 1438, 165), (302, 303, 165), (72, 65, 56), (187, 180, 181), (178, 177, 1050), (166, 170, 1063), (1062, 1063, 170), (315, 192, 189), (162, 1076, 156), (1074, 156, 1076), (200, 199, 1056), (1051, 909, 908), (1066, 1065, 919), (918, 919, 1065), (208, 1407, 209), (273, 272, 193), (175, 181, 176), (1076, 161, 1070), (1072, 1070, 161), (322, 1400, 1405), (1428, 1464, 1433), (332, 333, 1389), (1473, 1389, 333), (98, 1202, 1206), (95, 1470, 1202), (1408, 1407, 208), (903, 905, 1054), (925, 928, 932), (1410, 264, 1416), (1411, 1416, 264), (359, 244, 1395), (1393, 242, 244), (211, 768, 763), (212, 897, 768), (886, 801, 800), (819, 818, 880), (896, 771, 769), (797, 788, 787), (893, 524, 530), (522, 524, 893), (579, 578, 1129), (1053, 1048, 1049), (1037, 1041, 1038), (1029, 1028, 1081), (282, 281, 290), (1018, 1021, 1019), (1024, 1021, 1018), (1319, 1391, 339), (1353, 1352, 1378), (1351, 1353, 1377), (106, 110, 107), (905, 904, 906), (914, 922, 917), (930, 929, 1082), (209, 1407, 214), (1406, 214, 1407), (1078, 1087, 941), (1151, 1149, 238), (977, 998, 978), (884, 885, 808), (811, 810, 821), (1086, 824, 827), (799, 795, 794), (843, 853, 838), (830, 867, 866), (782, 781, 786), (588, 585, 583), (872, 871, 567), (566, 567, 871), (339, 1382, 1384), (1391, 1382, 339), (1384, 1473, 340), (382, 385, 379), (1346, 391, 388), (371, 370, 378), (491, 490, 390), (1167, 1169, 1173), (226, 234, 523), (486, 1155, 373), (498, 504, 482), (1192, 1109, 1108), (1313, 1315, 9), (1256, 16, 18), (1310, 1308, 1320), (1261, 1302, 1305), (1218, 1220, 1271), (1319, 1307, 1342), (1343, 1342, 1307), (1324, 1321, 1337), (1323, 1337, 1321), (1377, 1375, 1331), (335, 323, 1472), (1397, 323, 335), (340, 1473, 333), (1342, 383, 1380), (387, 386, 1339), (1369, 1368, 405), (1411, 260, 1414), (255, 1414, 260), (1379, 381, 376), (489, 487, 372), (327, 328, 1402), (348, 1402, 328), (321, 325, 1400), (328, 329, 343), (335, 334, 1397), (331, 355, 351), (341, 1388, 355), (1384, 1383, 1389), (1330, 1331, 1350), (1373, 1350, 1331), (350, 259, 258), (1403, 265, 268), (345, 1396, 349), (357, 352, 354), (1394, 1386, 364), (1390, 364, 1386), (254, 1414, 255), (218, 223, 219), (1412, 252, 249), (229, 234, 226), (1395, 244, 246), (239, 238, 1149), (1256, 1255, 15), (1283, 1285, 1290), (1287, 1290, 1285), (56, 65, 61), (1261, 1235, 1233), (1244, 1275, 1239), (66, 1213, 1216), (1325, 1328, 1323), (1329, 1326, 1351), (1354, 1359, 1378), (1356, 1357, 1359), (5, 6, 318), (1461, 1433, 1464), (1318, 1320, 339), (1345, 1339, 1338), (1371, 1349, 1350), (1360, 1204, 1203), (1417, 1418, 1410), (941, 1011, 1010), (1087, 1011, 941), (241, 237, 236), (378, 379, 489), (389, 489, 379), (350, 1402, 348), (354, 355, 360), (1394, 360, 355), (1153, 373, 1155), (372, 487, 485), (1167, 1188, 1159), (233, 523, 234), (239, 516, 240), (1154, 1155, 510), (484, 508, 507), (470, 1192, 1141), (534, 525, 528), (529, 537, 545), (526, 531, 537), (550, 591, 556), (535, 536, 652), (538, 655, 658), (653, 511, 647), (509, 647, 511), (665, 640, 648), (662, 639, 640), (1144, 1137, 628), (1399, 263, 265), (141, 143, 1013), (1016, 1013, 143), (1387, 1386, 1394), (484, 482, 504), (1156, 477, 495), (475, 477, 1156), (1184, 461, 460), (780, 889, 529), (530, 527, 529), (874, 864, 873), (517, 515, 652), (693, 692, 1119), (502, 663, 665), (1139, 671, 670), (1104, 682, 680), (543, 542, 1147), (549, 595, 590), (546, 1146, 595), (583, 580, 577), (576, 577, 580), (1148, 658, 602), (607, 609, 598), (581, 582, 615), (637, 634, 632), (630, 626, 623), (1132, 617, 619), (1131, 1128, 617), (75, 1433, 1461), (76, 1430, 1433), (1468, 82, 1446), (80, 1460, 1446), (78, 88, 71), (1468, 1467, 83), (1224, 1222, 1353), (1211, 92, 98), (90, 93, 98), (91, 85, 99), (1466, 103, 99), (1444, 1449, 1445), (1453, 111, 109), (1470, 1200, 416), (102, 104, 100), (137, 950, 1465), (948, 950, 137), (456, 1117, 463), (1112, 463, 1117), (441, 443, 447), (149, 151, 156), (1015, 946, 948), (1012, 946, 1015), (391, 395, 392), (1361, 409, 413), (1195, 447, 449), (992, 716, 715), (1103, 1105, 1111), (1004, 1002, 1093), (1001, 1002, 1004), (847, 849, 877), (875, 861, 856), (872, 1088, 873), (550, 549, 589), (560, 575, 572), (702, 701, 1089), (624, 661, 625), (691, 1124, 1126), (1129, 1126, 1124), (697, 696, 1123), (3, 12, 8), (1448, 1452, 1468), (1324, 1343, 1307), (1469, 419, 417), (1197, 422, 419), (396, 399, 1162), (1164, 1162, 399), (1168, 404, 406), (1361, 1177, 1176), (1465, 950, 952), (1199, 451, 453), (496, 493, 494), (1189, 1191, 1187), (1183, 461, 1175), (462, 461, 1183), (783, 779, 780), (877, 557, 559), (713, 1089, 701), (656, 649, 645), (1097, 1099, 1115), (478, 476, 1143), (1192, 1134, 1138), (464, 463, 1111), (1464, 1428, 1439), (1434, 1439, 1428), (1449, 139, 1458), (1444, 1463, 139), (122, 124, 129), (1459, 129, 124), (1451, 109, 108), (121, 117, 115), (1359, 1360, 1366), (1358, 1360, 1359), (100, 104, 430), (1194, 430, 104), (435, 434, 114), (141, 1015, 137), (131, 128, 127), (1008, 966, 1007), (424, 427, 1195), (433, 436, 970), (1009, 991, 990), (954, 953, 959), (988, 709, 708), (982, 980, 960), (1005, 1003, 1004), (974, 979, 972), (3, 1, 2), (4, 0, 3), (4, 7, 6), (10, 7, 8), (8, 11, 10), (14, 12, 13), (16, 14, 13), (17, 16, 13), (18, 19, 20), (22, 20, 21), (24, 22, 21), (24, 26, 27), (28, 24, 21), (32, 30, 31), (35, 33, 34), (37, 38, 39), (43, 41, 42), (46, 43, 45), (50, 48, 49), (45, 51, 52), (50, 54, 55), (54, 57, 55), (55, 58, 59), (57, 60, 58), (63, 60, 61), (65, 63, 61), (64, 67, 63), (69, 64, 68), (71, 69, 68), (73, 68, 72), (75, 72, 74), (78, 75, 77), (78, 80, 81), (82, 84, 81), (84, 85, 86), (84, 87, 88), (87, 89, 90), (90, 70, 87), (89, 95, 93), (97, 89, 96), (97, 100, 101), (105, 102, 103), (106, 104, 105), (106, 108, 109), (109, 110, 106), (113, 111, 112), (115, 113, 112), (116, 118, 119), (121, 120, 117), (127, 123, 125), (127, 130, 131), (133, 129, 132), (136, 133, 134), (139, 136, 138), (142, 141, 140), (142, 144, 143), (150, 148, 149), (153, 148, 152), (156, 154, 155), (158, 154, 157), (157, 160, 158), (160, 162, 158), (163, 161, 160), (164, 166, 167), (169, 165, 168), (172, 169, 171), (173, 172, 171), (175, 174, 173), (174, 177, 178), (181, 179, 176), (183, 179, 180), (183, 186, 185), (190, 188, 189), (189, 191, 190), (190, 193, 194), (197, 195, 196), (197, 200, 198), (203, 199, 201), (201, 204, 203), (204, 206, 203), (204, 207, 205), (210, 211, 207), (214, 212, 210), (214, 215, 213), (216, 217, 215), (221, 217, 219), (223, 221, 219), (226, 224, 225), (227, 229, 225), (229, 230, 231), (229, 233, 234), (236, 232, 231), (239, 237, 238), (242, 237, 241), (246, 230, 245), (236, 244, 241), (249, 245, 248), (251, 249, 250), (253, 249, 252), (255, 252, 254), (259, 257, 258), (258, 261, 262), (261, 265, 263), (265, 267, 268), (268, 269, 270), (272, 269, 271), (273, 270, 272), (275, 274, 273), (279, 276, 277), (284, 282, 283), (279, 284, 285), (289, 287, 288), (290, 286, 282), (294, 292, 293), (296, 291, 295), (296, 298, 297), (299, 300, 298), (301, 302, 300), (299, 304, 301), (298, 40, 306), (307, 299, 296), (308, 298, 306), (313, 293, 312), (1, 313, 19), (309, 293, 292), (314, 294, 311), (285, 317, 280), (320, 317, 318), (317, 321, 322), (319, 324, 321), (326, 321, 324), (330, 328, 326), (330, 331, 329), (330, 333, 332), (335, 333, 334), (338, 336, 335), (336, 339, 340), (343, 331, 342), (342, 345, 343), (347, 345, 346), (350, 349, 259), (344, 352, 353), (352, 251, 353), (358, 352, 357), (360, 358, 357), (361, 359, 360), (361, 363, 362), (364, 365, 363), (368, 366, 367), (367, 369, 368), (371, 369, 370), (374, 369, 372), (375, 370, 367), (378, 376, 377), (377, 381, 382), (382, 383, 384), (384, 385, 382), (388, 386, 387), (389, 385, 388), (388, 390, 389), (392, 394, 393), (396, 397, 398), (400, 396, 398), (400, 401, 399), (402, 404, 403), (405, 407, 406), (410, 407, 408), (412, 410, 411), (416, 412, 415), (417, 414, 416), (418, 420, 421), (422, 420, 419), (422, 424, 423), (428, 424, 426), (430, 429, 428), (434, 432, 431), (433, 439, 432), (441, 442, 443), (447, 445, 446), (447, 448, 449), (449, 450, 451), (451, 452, 453), (452, 455, 453), (457, 454, 456), (457, 461, 462), (465, 463, 464), (468, 466, 467), (468, 470, 471), (471, 472, 473), (475, 472, 474), (475, 476, 477), (477, 478, 479), (481, 478, 480), (481, 482, 483), (483, 484, 485), (485, 486, 374), (488, 485, 487), (489, 488, 487), (491, 488, 490), (491, 493, 492), (492, 483, 488), (493, 481, 492), (478, 498, 480), (497, 500, 498), (503, 500, 502), (507, 505, 506), (507, 509, 510), (512, 509, 511), (512, 513, 514), (514, 515, 516), (240, 517, 518), (520, 517, 519), (523, 521, 522), (233, 519, 523), (524, 526, 527), (528, 524, 521), (525, 533, 531), (534, 532, 525), (537, 539, 540), (541, 537, 533), (545, 543, 544), (548, 546, 547), (551, 549, 550), (553, 549, 552), (555, 551, 554), (551, 557, 554), (556, 559, 557), (558, 561, 559), (561, 562, 563), (565, 563, 562), (565, 568, 567), (572, 570, 569), (572, 574, 573), (573, 578, 579), (581, 574, 580), (583, 581, 580), (586, 583, 585), (588, 587, 585), (588, 550, 589), (588, 592, 591), (597, 595, 596), (597, 599, 600), (601, 603, 600), (603, 604, 605), (603, 606, 607), (607, 608, 609), (608, 611, 609), (610, 613, 611), (613, 614, 615), (613, 582, 616), (612, 617, 614), (620, 619, 618), (622, 621, 620), (625, 622, 624), (627, 623, 626), (629, 627, 626), (630, 629, 626), (632, 631, 630), (636, 634, 635), (638, 634, 637), (643, 641, 642), (644, 640, 638), (647, 645, 646), (650, 645, 649), (656, 641, 655), (658, 641, 657), (644, 604, 657), (660, 637, 659), (664, 662, 663), (667, 636, 664), (671, 668, 670), (674, 672, 671), (674, 675, 673), (678, 676, 677), (680, 678, 677), (681, 683, 684), (686, 683, 685), (689, 691, 687), (693, 690, 692), (699, 697, 698), (698, 701, 702), (701, 703, 704), (706, 703, 705), (705, 708, 706), (706, 709, 710), (712, 709, 711), (714, 710, 712), (715, 714, 712), (718, 717, 716), (721, 718, 720), (722, 721, 720), (725, 722, 724), (729, 725, 728), (732, 729, 731), (734, 732, 731), (735, 733, 734), (738, 735, 737), (739, 738, 737), (743, 740, 742), (744, 743, 742), (748, 746, 745), (752, 749, 750), (752, 754, 753), (757, 755, 756), (759, 757, 756), (761, 758, 759), (760, 765, 766), (763, 764, 760), (768, 770, 767), (769, 772, 770), (772, 774, 770), (776, 772, 775), (780, 778, 776), (782, 779, 781), (784, 779, 783), (781, 553, 786), (788, 782, 787), (782, 789, 787), (787, 792, 793), (795, 792, 794), (797, 795, 796), (764, 797, 796), (795, 765, 796), (801, 799, 800), (800, 803, 804), (808, 806, 807), (811, 809, 810), (807, 812, 813), (811, 815, 814), (817, 819, 820), (816, 818, 817), (819, 822, 820), (826, 823, 825), (826, 829, 828), (826, 831, 830), (836, 834, 835), (837, 835, 834), (840, 837, 839), (842, 839, 841), (844, 840, 842), (846, 842, 845), (802, 846, 845), (846, 847, 844), (848, 849, 847), (844, 851, 843), (843, 852, 853), (852, 855, 853), (854, 857, 855), (857, 858, 859), (857, 831, 836), (861, 858, 856), (863, 860, 862), (862, 865, 863), (863, 866, 867), (869, 865, 868), (829, 869, 870), (872, 862, 871), (865, 874, 868), (862, 564, 871), (859, 863, 867), (876, 854, 852), (851, 876, 852), (839, 878, 879), (878, 810, 879), (837, 818, 878), (838, 855, 835), (835, 857, 836), (830, 859, 867), (823, 833, 825), (882, 822, 881), (747, 813, 883), (839, 806, 841), (807, 884, 808), (842, 803, 845), (804, 886, 800), (888, 798, 801), (794, 848, 846), (848, 789, 850), (775, 780, 776), (894, 892, 893), (220, 893, 892), (892, 771, 896), (797, 773, 788), (772, 891, 775), (898, 768, 897), (767, 774, 764), (888, 760, 766), (900, 759, 756), (899, 901, 206), (903, 901, 902), (903, 904, 905), (887, 801, 886), (888, 754, 757), (902, 752, 904), (752, 906, 904), (751, 885, 884), (907, 750, 748), (909, 907, 908), (907, 911, 908), (911, 912, 913), (913, 914, 915), (916, 917, 918), (917, 921, 919), (925, 923, 924), (924, 928, 925), (930, 927, 929), (931, 928, 930), (931, 933, 934), (934, 935, 936), (936, 937, 938), (937, 940, 938), (939, 942, 940), (944, 941, 943), (944, 945, 946), (948, 945, 947), (948, 949, 950), (950, 951, 952), (952, 954, 955), (956, 957, 958), (962, 960, 961), (966, 964, 965), (965, 967, 968), (967, 970, 968), (970, 971, 440), (118, 970, 436), (972, 973, 974), (979, 977, 978), (975, 979, 974), (981, 975, 980), (982, 981, 980), (953, 982, 959), (985, 953, 984), (988, 986, 987), (990, 711, 987), (715, 991, 992), (988, 994, 989), (997, 994, 995), (996, 998, 977), (1001, 707, 1000), (1004, 999, 1001), (445, 1003, 1005), (1006, 998, 445), (994, 983, 989), (994, 976, 981), (975, 960, 980), (962, 966, 1008), (964, 973, 967), (1008, 958, 962), (955, 128, 131), (951, 986, 984), (1009, 986, 949), (945, 1009, 947), (1010, 991, 945), (1012, 942, 944), (1017, 1013, 1016), (1016, 1018, 1017), (1019, 942, 1014), (1020, 1022, 1023), (1025, 1021, 1024), (1026, 1028, 1029), (1030, 1028, 1027), (1032, 1034, 1031), (1035, 1033, 1032), (1038, 1035, 1037), (1040, 1036, 1038), (1041, 1040, 1038), (1044, 1043, 1042), (1047, 1044, 1046), (1046, 1048, 1047), (177, 1046, 1050), (1047, 1051, 1052), (1054, 1048, 1053), (1055, 1054, 1053), (1054, 909, 1051), (1046, 1057, 1050), (178, 1057, 1058), (1052, 1045, 1047), (1059, 1042, 1061), (1063, 1041, 1037), (1060, 1043, 1045), (1043, 1065, 1040), (1040, 1066, 1039), (1033, 1067, 1068), (1063, 1069, 1070), (1073, 1032, 1030), (1069, 1074, 1071), (1075, 1074, 1073), (1075, 1025, 1077), (1024, 150, 1077), (1023, 940, 1020), (1079, 939, 937), (935, 1079, 937), (728, 1079, 1080), (1023, 934, 936), (1081, 1022, 1029), (933, 1080, 935), (1081, 932, 931), (1068, 1028, 1034), (1066, 925, 1067), (922, 1083, 920), (914, 1084, 922), (918, 1064, 916), (914, 744, 1085), (1060, 916, 1064), (908, 1060, 1052), (907, 745, 910), (745, 912, 910), (743, 812, 814), (742, 1084, 1085), (743, 815, 741), (738, 817, 882), (1083, 924, 923), (881, 738, 882), (924, 734, 927), (927, 731, 929), (732, 824, 1086), (822, 733, 881), (731, 1082, 929), (1080, 729, 728), (1086, 727, 730), (726, 829, 870), (1079, 722, 1078), (1078, 720, 1087), (870, 721, 723), (720, 1011, 1087), (868, 721, 869), (1011, 992, 993), (868, 717, 719), (717, 1088, 714), (714, 1089, 713), (872, 1089, 1088), (987, 709, 988), (708, 997, 995), (713, 706, 710), (705, 1002, 1000), (1093, 1091, 1092), (1093, 1094, 1095), (1095, 1096, 1097), (1097, 1098, 1099), (1098, 1101, 1099), (1101, 1102, 1103), (1103, 1104, 1105), (1107, 1104, 1106), (1106, 1109, 1107), (1111, 1101, 1103), (1114, 1101, 1112), (1115, 1095, 1097), (1093, 1118, 1120), (1121, 1004, 1120), (1123, 700, 697), (1119, 696, 693), (1123, 1094, 1092), (571, 694, 699), (579, 690, 695), (1119, 1098, 1096), (1113, 689, 686), (1126, 683, 688), (1128, 1126, 1127), (1130, 1126, 1129), (1113, 1104, 1102), (683, 1131, 684), (684, 1132, 679), (1133, 680, 677), (678, 1132, 1135), (675, 628, 1137), (1138, 676, 674), (1138, 671, 1139), (1140, 1138, 1139), (501, 1139, 1142), (672, 1137, 1144), (670, 499, 1142), (632, 661, 659), (636, 631, 633), (669, 631, 666), (628, 1136, 627), (1136, 621, 627), (1127, 617, 1128), (1130, 614, 1127), (1145, 613, 616), (620, 612, 610), (598, 611, 1145), (622, 610, 608), (606, 622, 608), (605, 624, 606), (658, 604, 602), (603, 597, 600), (1147, 596, 1146), (1145, 594, 598), (1145, 584, 586), (581, 1129, 578), (573, 695, 571), (698, 570, 699), (567, 702, 1090), (563, 860, 861), (562, 569, 565), (875, 563, 861), (559, 875, 876), (558, 575, 560), (591, 558, 556), (849, 557, 877), (849, 555, 554), (790, 552, 555), (1147, 546, 543), (545, 785, 784), (542, 599, 1147), (539, 601, 542), (541, 655, 538), (541, 649, 656), (650, 532, 535), (895, 522, 893), (519, 534, 528), (239, 514, 516), (1151, 1150, 1149), (1153, 1150, 1152), (513, 652, 515), (1154, 514, 1150), (507, 1155, 486), (506, 647, 509), (505, 654, 506), (502, 664, 663), (500, 667, 664), (1140, 476, 474), (1156, 473, 475), (1159, 1156, 1158), (1158, 496, 1160), (1161, 1158, 1160), (1164, 1165, 1163), (404, 1165, 1166), (1170, 1167, 1168), (1171, 1173, 1169), (1177, 1174, 1176), (1180, 1177, 1179), (1175, 1184, 1172), (1173, 1184, 1185), (1173, 1187, 1188), (1159, 1191, 1157), (1165, 1158, 1163), (474, 1141, 1140), (1191, 473, 1157), (1190, 468, 471), (470, 1109, 1192), (1184, 468, 1185), (1110, 1105, 1107), (1111, 466, 464), (1182, 1183, 1181), (1193, 455, 1182), (454, 1114, 1117), (450, 1116, 452), (450, 1122, 1121), (448, 1005, 1122), (444, 979, 1006), (972, 442, 971), (971, 438, 440), (437, 430, 1194), (429, 1195, 427), (426, 430, 428), (423, 1198, 1199), (423, 1193, 420), (421, 1182, 1180), (1201, 416, 415), (415, 1203, 1201), (1206, 1204, 1205), (1210, 1208, 1209), (1214, 1212, 1213), (1216, 1212, 1215), (1216, 1217, 1218), (1217, 1220, 1218), (1222, 1217, 1221), (1225, 1222, 1224), (1224, 1226, 1225), (1228, 1230, 1231), (1234, 1232, 1233), (1234, 1235, 1236), (1236, 1237, 1234), (1240, 1237, 1238), (1243, 1241, 1242), (1248, 1246, 1247), (1248, 1249, 1250), (1251, 1252, 1253), (1251, 23, 1254), (1253, 1255, 1256), (1255, 1257, 1258), (1246, 1257, 1252), (1257, 1261, 1260), (1248, 1262, 1263), (1262, 1265, 1263), (1268, 1266, 1267), (1268, 1270, 1265), (1270, 1271, 1272), (1272, 1220, 1274), (1272, 1275, 1244), (1274, 1277, 1275), (1275, 1226, 1239), (1280, 1266, 1279), (1280, 1282, 1283), (1285, 1282, 1284), (1285, 1249, 1286), (1288, 1286, 1254), (1291, 1290, 1289), (1295, 1293, 1292), (1296, 46, 52), (1295, 1297, 1294), (1296, 1281, 1297), (35, 1295, 1292), (1300, 1294, 1299), (1289, 32, 1291), (1300, 1280, 1283), (1297, 1280, 1299), (1265, 1243, 1263), (1282, 1264, 1262), (1282, 1250, 1284), (1286, 1251, 1254), (1270, 1244, 1243), (1236, 1241, 1238), (1259, 1235, 1257), (1233, 1301, 1302), (1302, 1304, 1305), (1304, 1308, 1306), (1306, 1310, 1311), (1314, 1312, 1313), (1316, 1311, 1314), (1320, 1307, 1319), (1301, 1321, 1303), (1303, 1324, 1309), (1322, 1230, 1325), (1234, 1228, 1231), (1325, 1327, 1328), (1329, 1229, 1326), (1329, 1331, 1330), (1327, 1334, 1335), (1323, 1336, 1337), (1337, 1340, 1341), (1340, 1343, 1341), (1338, 1344, 1345), (1344, 387, 1345), (1347, 1346, 1344), (1333, 1349, 1347), (1333, 1344, 1334), (1239, 1228, 1237), (1224, 1326, 1227), (1277, 1223, 1225), (1222, 1352, 1353), (67, 1218, 1278), (1217, 1354, 1221), (1355, 1208, 1356), (1208, 1358, 1357), (421, 414, 418), (414, 1361, 413), (1203, 1362, 1363), (1360, 1365, 1366), (1367, 1369, 1370), (1370, 1371, 1372), (1374, 1372, 1373), (1373, 1375, 1374), (1375, 1367, 1374), (1378, 1375, 1377), (407, 1171, 1170), (1361, 1171, 409), (1364, 405, 1368), (1168, 407, 1170), (1369, 400, 1371), (1348, 400, 398), (1346, 395, 391), (394, 491, 393), (389, 490, 489), (1340, 386, 384), (383, 1379, 1380), (1379, 1382, 1380), (1382, 1383, 1384), (1389, 1387, 1388), (1385, 1389, 1383), (1392, 1382, 1391), (1385, 380, 1390), (384, 1342, 1340), (369, 1153, 368), (368, 1152, 365), (380, 364, 1390), (363, 1152, 1151), (363, 1393, 362), (345, 353, 1396), (326, 334, 330), (325, 1399, 1400), (1404, 1399, 1403), (0, 283, 314), (317, 278, 280), (1408, 1406, 1407), (1409, 270, 274), (1401, 263, 1399), (350, 1401, 1402), (259, 253, 256), (349, 250, 253), (353, 250, 1396), (1395, 251, 356), (520, 235, 518), (245, 228, 248), (1412, 228, 227), (1414, 224, 1413), (254, 227, 1414), (1416, 222, 223), (1416, 218, 1417), (226, 220, 221), (217, 892, 896), (1417, 216, 1418), (215, 896, 898), (1406, 216, 214), (897, 215, 898), (899, 211, 761), (199, 903, 1056), (203, 901, 202), (1408, 196, 195), (194, 186, 190), (1419, 188, 187), (186, 200, 185), (185, 1055, 184), (184, 1053, 182), (179, 1049, 177), (173, 304, 305), (1058, 174, 178), (170, 1059, 1062), (1424, 159, 1423), (1423, 1427, 1424), (1427, 1428, 1429), (1430, 1427, 1429), (1428, 153, 1434), (1424, 1432, 1435), (1435, 1425, 1424), (42, 1425, 1436), (1422, 1425, 1437), (1423, 153, 1426), (1075, 150, 149), (1439, 147, 145), (150, 144, 146), (1439, 142, 1440), (1439, 1441, 1442), (1446, 1444, 1445), (1447, 1443, 1446), (1451, 1449, 1450), (1445, 1452, 1448), (1456, 1454, 1455), (1457, 1453, 1450), (79, 1447, 1460), (1442, 1447, 1462), (1443, 140, 1463), (1454, 132, 1459), (1458, 134, 1454), (1465, 131, 130), (128, 958, 126), (120, 1008, 1007), (118, 435, 119), (1007, 118, 120), (112, 121, 115), (113, 434, 437), (1456, 111, 1453), (437, 110, 113), (1467, 105, 1466), (1452, 1467, 1468), (100, 1197, 101), (94, 1200, 1470), (97, 1469, 94), (1466, 83, 1467), (78, 84, 88), (88, 70, 71), (69, 1213, 66), (68, 65, 72), (1278, 63, 67), (1267, 60, 1268), (1298, 58, 1267), (56, 76, 74), (49, 1432, 53), (55, 51, 50), (48, 1435, 49), (42, 1438, 1437), (302, 41, 38), (40, 302, 38), (29, 1471, 30), (313, 25, 28), (23, 1256, 22), (1316, 1258, 1260), (13, 3, 17), (1316, 11, 14), (7, 1472, 320), (9, 338, 1472), (20, 313, 28), (47, 37, 44), (1267, 1281, 1298), (10, 1314, 1313), (1316, 1261, 1317), (1274, 1219, 1276), (5, 284, 0), (7, 318, 6), (1312, 338, 1315), (1404, 276, 278), (1291, 35, 1292), (1254, 24, 1288), (51, 1298, 1296), (1248, 1243, 1242), (1268, 62, 1269), (25, 310, 29), (33, 40, 36), (42, 48, 43), (1432, 54, 53), (1305, 1311, 1317), (69, 92, 1214), (315, 1420, 287), (1198, 451, 1199), (290, 192, 315), (275, 281, 277), (1421, 287, 1420), (301, 168, 303), (1472, 319, 320), (275, 191, 192), (272, 195, 193), (267, 1406, 269), (295, 175, 307), (1419, 295, 1421), (175, 305, 307), (169, 304, 171), (295, 288, 1421), (1422, 165, 163), (302, 165, 1438), (72, 56, 74), (187, 181, 1419), (166, 1063, 1072), (162, 156, 155), (200, 1056, 1055), (1051, 908, 1052), (1066, 919, 926), (273, 193, 191), (1076, 1070, 1071), (1072, 161, 167), (1428, 1433, 1429), (332, 1389, 341), (98, 1206, 1207), (95, 1202, 98), (903, 1054, 1056), (925, 932, 1067), (1410, 1416, 1417), (1411, 264, 266), (359, 1395, 358), (1393, 244, 359), (211, 763, 762), (212, 768, 211), (896, 769, 898), (797, 787, 793), (893, 530, 894), (579, 1129, 1124), (1053, 1049, 182), (1018, 1019, 1017), (1319, 339, 1320), (1353, 1378, 1377), (1351, 1377, 1332), (905, 906, 909), (914, 917, 915), (930, 1082, 933), (209, 214, 210), (1078, 941, 939), (1151, 238, 243), (811, 821, 816), (799, 794, 802), (843, 838, 840), (830, 866, 829), (782, 786, 790), (588, 583, 593), (872, 567, 1090), (339, 1384, 340), (382, 379, 377), (1346, 388, 387), (491, 390, 393), (1167, 1173, 1188), (226, 523, 895), (486, 373, 374), (498, 482, 480), (1192, 1108, 1134), (1313, 9, 10), (1256, 18, 22), (1310, 1320, 1318), (1261, 1305, 1317), (1218, 1271, 1278), (1319, 1342, 1392), (1324, 1337, 1341), (1377, 1331, 1332), (335, 1472, 338), (340, 333, 336), (1342, 1380, 1392), (387, 1339, 1345), (1369, 405, 402), (1411, 1414, 1415), (255, 260, 257), (1379, 376, 380), (489, 372, 371), (327, 1402, 1398), (348, 328, 347), (321, 1400, 322), (328, 343, 347), (331, 351, 342), (341, 355, 331), (1384, 1389, 1473), (1330, 1350, 1333), (1403, 268, 1409), (345, 349, 346), (1394, 364, 361), (1412, 249, 248), (229, 226, 225), (1256, 15, 16), (1283, 1290, 1300), (56, 61, 57), (1261, 1233, 1302), (1244, 1239, 1240), (66, 1216, 67), (1325, 1323, 1322), (1329, 1351, 1332), (1354, 1378, 1352), (1356, 1359, 1354), (5, 318, 316), (1461, 1464, 1462), (1318, 339, 337), (1371, 1350, 1372), (1360, 1203, 1363), (941, 1010, 943), (378, 489, 371), (354, 360, 357), (1394, 355, 1387), (1153, 1155, 1154), (372, 485, 374), (1167, 1159, 1165), (1154, 510, 512), (484, 507, 486), (470, 1141, 472), (529, 545, 784), (526, 537, 529), (550, 556, 551), (535, 652, 650), (538, 658, 1148), (653, 647, 646), (665, 648, 654), (662, 640, 665), (1144, 628, 629), (1399, 265, 1403), (141, 1013, 1015), (484, 504, 508), (1156, 495, 496), (1184, 460, 469), (780, 529, 783), (530, 529, 889), (517, 652, 536), (502, 665, 505), (1139, 670, 1142), (1104, 680, 1106), (549, 590, 589), (546, 595, 549), (583, 577, 593), (1148, 602, 601), (607, 598, 597), (581, 615, 1130), (637, 632, 659), (630, 623, 625), (1132, 619, 1136), (1131, 617, 1132), (75, 1461, 77), (76, 1433, 75), (1468, 1446, 1448), (80, 1446, 82), (78, 71, 73), (1468, 83, 82), (1224, 1353, 1351), (1211, 98, 1210), (90, 98, 92), (91, 99, 96), (1466, 99, 85), (1453, 109, 1451), (1470, 416, 1202), (137, 1465, 135), (456, 463, 459), (441, 447, 1195), (149, 156, 1075), (1015, 948, 137), (1195, 449, 1198), (1004, 1093, 1120), (847, 877, 851), (875, 856, 854), (560, 572, 562), (702, 1089, 1090), (691, 1126, 688), (3, 8, 4), (1324, 1307, 1309), (1469, 417, 1200), (1197, 419, 1469), (396, 1162, 394), (1199, 453, 1193), (496, 494, 1160), (1183, 1175, 1178), (877, 559, 876), (713, 701, 704), (656, 645, 642), (478, 1143, 497), (1192, 1138, 1141), (1464, 1439, 1442), (1449, 1458, 1457), (1444, 139, 1449), (122, 129, 125), (1459, 124, 1455), (1451, 108, 1452), (1359, 1366, 1376), (100, 430, 1196), (435, 114, 119), (141, 137, 136), (424, 1195, 1198), (433, 970, 440), (988, 708, 995), (982, 960, 957), (1005, 1004, 1122)])
me_mesh.polygons.foreach_set('use_smooth', [True] * 2944)
me_mesh.materials.append(None)
me_mesh.update()

# ---- objects
ob_mball_018 = bpy.data.objects.new('Mball.018', me_mesh)

# ---- transforms, parenting, visibility, modifiers, constraints
ob_mball_018.location = (9.117, 4.939, 1.418)
ob_mball_018.rotation_euler = (0.0, -0.0, -0.7679)
ob_mball_018.scale = (4.086, 4.086, 4.086)
_m = ob_mball_018.modifiers.new('Decimate', 'DECIMATE')
_m.ratio = 0.5

# ---- collection membership
col_collection.objects.link(ob_mball_018)

# ---- scene / render settings (as saved in the file)
scene.frame_start = 1; scene.frame_end = 250; scene.frame_set(1)
scene.render.engine = 'BLENDER_EEVEE_NEXT'
scene.cycles.sampling_pattern = 'TABULATED_SOBOL'
scene.cycles.use_light_tree = False
scene.view_settings.view_transform = 'Filmic'
bpy.context.view_layer.update()

# ---- added for rendering (the .blend has no active camera and no usable light): camera, sun
cam_auto = bpy.data.cameras.new('AutoCamera')
cam_auto.lens = 50.0
cam_auto.sensor_width = 36.0
cam_auto.clip_end = 1127.6
ob_auto_camera = bpy.data.objects.new('AutoCamera', cam_auto)
scene.collection.objects.link(ob_auto_camera)
ob_auto_camera.location = (66.2241, -75.3079, 50.151)
ob_auto_camera.rotation_euler = (1.09748, -7.21219e-08, 0.694738)
scene.camera = ob_auto_camera
light_auto_sun = bpy.data.lights.new('AutoSun', 'SUN')
light_auto_sun.energy = 3.0
light_auto_sun.angle = 0.0523599
ob_auto_sun = bpy.data.objects.new('AutoSun', light_auto_sun)
scene.collection.objects.link(ob_auto_sun)
ob_auto_sun.rotation_euler = (0.872665, 0.174533, 0.523599)
bpy.context.view_layer.update()
